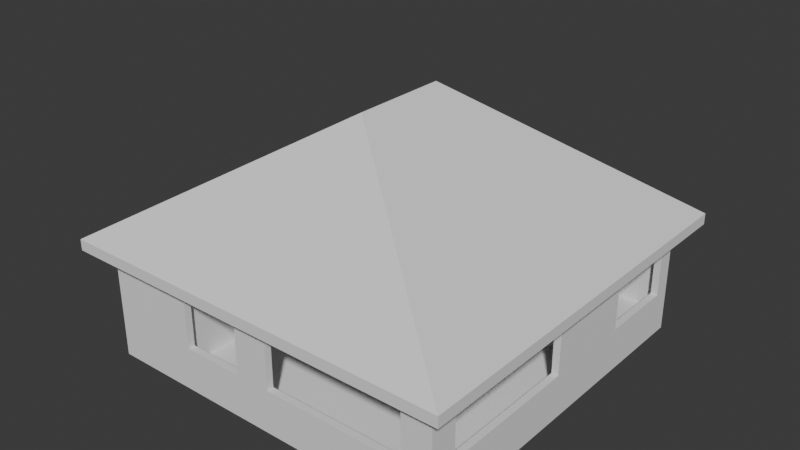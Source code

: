 # Source: untitled.blend  (saved by Blender 4.0.36; exported with 4.5.12 LTS)
import bpy
from mathutils import Matrix  # noqa: F401  (used for matrix-valued properties, if any)

bpy.ops.wm.read_factory_settings(use_empty=True)
scene = bpy.context.scene
scene.name = 'Scene'

# ---- collections
col_collection = bpy.data.collections.new('Collection'); scene.collection.children.link(col_collection)

# ---- world
world_world = bpy.data.worlds.new('World'); scene.world = world_world
world_world.use_nodes = True; world_world.node_tree.nodes.clear()
_N = world_world.node_tree.nodes; _L = world_world.node_tree.links
n0 = _N.new('ShaderNodeOutputWorld'); n0.name = 'World Output'; n0.location = (300, 300)
n1 = _N.new('ShaderNodeBackground'); n1.name = 'Background'; n1.location = (10, 300)
n1.inputs[0].default_value = (0.05088, 0.05088, 0.05088, 1.0)
_L.new(n1.outputs[0], n0.inputs[0])
n0.is_active_output = True
world_world.color = (0.05088, 0.05088, 0.05088)
world_world.use_sun_shadow = False
world_world.sun_shadow_jitter_overblur = 0.0

# ---- meshes
me_plane = bpy.data.meshes.new('Plane')
me_plane.from_pydata([(0.0, 0.0, 0.0), (0.23, 0.0, 0.0), (0.0, 0.23, 0.0), (0.23, 0.23, 0.0), (2.699, 0.0, 0.0), (2.699, 0.23, 0.0), (2.819, 0.23, 0.0), (2.819, 0.0, 0.0), (3.01, 0.23, 0.0), (3.01, 0.0, 0.0), (5.086, 0.23, 0.0), (5.086, 0.0, 0.0), (6.27, 0.23, 0.0), (6.27, 0.0, 0.0), (11.01, 0.23, 0.0), (11.01, 0.0, 0.0), (11.77, 0.23, 0.0), (11.77, 0.0, 0.0), (12.0, 0.23, 0.0), (12.0, 0.0, 0.0), (11.77, 0.9297, 0.0), (12.0, 0.9297, 0.0), (11.77, 5.701, 0.0), (12.0, 5.701, 0.0), (12.0, 7.783, 0.0), (11.77, 7.903, 0.0), (12.0, 7.903, 0.0), (11.77, 8.82, 0.0), (12.0, 8.82, 0.0), (11.77, 11.43, 0.0), (12.0, 11.43, 0.0), (11.77, 11.74, 0.0), (12.0, 11.74, 0.0), (11.77, 11.99, 0.0), (12.0, 11.99, 0.0), (7.653, 11.99, 0.0), (7.533, 11.99, 0.0), (7.024, 11.99, 0.0), (7.023, 11.74, 0.0), (5.002, 11.74, 0.0), (5.002, 11.99, 0.0), (4.447, 11.99, 0.0), (4.446, 11.74, 0.0), (4.327, 11.99, 0.0), (4.326, 11.74, 0.0), (3.318, 11.74, 0.0), (3.318, 11.99, 0.0), (1.301, 11.99, 0.0), (1.301, 11.74, 0.0), (0.2303, 11.74, 0.0), (0.2303, 11.99, 0.0), (0.0003276, 11.74, 0.0), (0.0003276, 11.99, 0.0), (0.23, 7.903, 0.0), (0.0003276, 7.903, 0.0), (0.2303, 7.783, 0.0), (0.0003276, 7.783, 0.0), (0.23, 6.746, 0.0), (0.0003276, 6.746, 0.0), (0.23, 6.346, 0.0), (0.0003276, 6.346, 0.0), (11.77, 7.783, 0.0), (0.0, 4.275, 0.0), (8.762, 7.783, 0.0), (0.23, 4.155, 0.0), (0.0003276, 4.155, 0.0), (8.762, 7.903, 0.0), (0.2303, 2.945, 0.0), (0.0, 2.945, 0.0), (7.653, 7.783, 0.0), (0.23, 0.8739, 0.0), (0.0003276, 0.8739, 0.0), (0.0, 2.945, 2.15), (4.446, 7.903, 0.0), (4.326, 7.903, 0.0), (7.533, 7.783, 0.0), (4.446, 7.783, 0.0), (7.533, 7.903, 0.0), (4.326, 7.783, 0.0), (5.778, 7.903, 0.0), (4.186, 7.903, 0.0), (5.778, 7.783, 0.0), (4.186, 7.783, 0.0), (5.658, 7.783, 0.0), (3.19, 7.903, 0.0), (5.658, 7.903, 0.0), (3.19, 7.783, 0.0), (5.503, 7.903, 0.0), (5.503, 7.783, 0.0), (2.819, 4.155, 0.0), (2.699, 4.155, 0.0), (7.653, 10.68, 0.0), (7.533, 10.68, 0.0), (7.653, 11.62, 0.0), (7.533, 11.62, 0.0), (7.653, 11.74, 0.0), (7.533, 11.74, 0.0), (2.819, 4.275, 0.0), (2.699, 4.275, 0.0), (2.819, 5.309, 0.0), (2.699, 5.309, 0.0), (2.819, 5.429, 0.0), (2.699, 5.429, 0.0), (5.658, 5.309, 0.0), (5.658, 5.429, 0.0), (5.778, 5.309, 0.0), (5.778, 5.429, 0.0), (5.658, 6.746, 0.0), (5.778, 6.746, 0.0), (5.658, 7.637, 0.0), (5.778, 7.637, 0.0), (1.67, 4.275, 0.0), (1.67, 4.155, 0.0), (0.23, 4.275, 0.0), (0.0, 0.23, 0.7), (0.0, 0.0, 0.7), (0.23, 0.0, 0.7), (0.23, 0.23, 0.7), (2.699, 0.0, 0.7), (2.699, 0.23, 0.7), (2.819, 0.23, 0.7), (2.819, 0.0, 0.7), (3.01, 0.0, 0.7), (3.01, 0.23, 0.7), (5.086, 0.0, 0.7), (5.086, 0.23, 0.7), (6.27, 0.0, 0.7), (6.27, 0.23, 0.7), (11.01, 0.0, 0.7), (11.01, 0.23, 0.7), (11.77, 0.0, 0.7), (11.77, 0.23, 0.7), (12.0, 0.0, 0.7), (12.0, 0.23, 0.7), (12.0, 0.9297, 0.7), (11.77, 0.9297, 0.7), (12.0, 5.701, 0.7), (11.77, 5.701, 0.7), (12.0, 7.783, 0.7), (12.0, 7.903, 0.7), (11.77, 7.903, 0.7), (12.0, 8.82, 0.7), (11.77, 8.82, 0.7), (12.0, 11.43, 0.7), (11.77, 11.43, 0.7), (12.0, 11.74, 0.7), (11.77, 11.74, 0.7), (12.0, 11.99, 0.7), (11.77, 11.99, 0.7), (7.653, 11.99, 0.7), (7.533, 11.99, 0.7), (7.024, 11.99, 0.7), (4.446, 11.74, 0.7), (4.326, 11.74, 0.7), (4.447, 11.99, 0.7), (4.327, 11.99, 0.7), (3.318, 11.99, 0.7), (3.318, 11.74, 0.7), (1.301, 11.74, 0.7), (0.2303, 11.99, 0.7), (0.2303, 11.74, 0.7), (1.301, 11.99, 0.7), (0.0003276, 11.99, 0.7), (0.0003276, 11.74, 0.7), (0.0003276, 7.903, 0.7), (0.2303, 7.783, 0.7), (0.0003276, 7.783, 0.7), (0.0003276, 6.746, 0.7), (0.0003276, 6.346, 0.7), (0.23, 6.746, 0.7), (0.23, 6.346, 0.7), (0.0003276, 0.8739, 0.7), (4.446, 7.903, 0.7), (4.326, 7.903, 0.7), (4.446, 7.783, 0.7), (4.326, 7.783, 0.7), (8.762, 7.783, 0.7), (8.762, 7.903, 0.7), (4.186, 7.903, 0.7), (4.186, 7.783, 0.7), (7.533, 7.903, 0.7), (3.19, 7.903, 0.7), (3.19, 7.783, 0.7), (5.778, 7.903, 0.7), (5.778, 7.783, 0.7), (7.533, 7.783, 0.7), (5.658, 7.903, 0.7), (5.658, 7.783, 0.7), (5.503, 7.903, 0.7), (5.503, 7.783, 0.7), (2.819, 4.155, 0.7), (2.699, 4.155, 0.7), (7.023, 11.74, 0.7), (5.002, 11.99, 0.7), (5.002, 11.74, 0.7), (0.23, 7.903, 0.7), (0.0, 4.275, 0.7), (0.23, 4.155, 0.7), (0.0003276, 4.155, 0.7), (0.2303, 2.945, 0.7), (0.0, 2.945, 0.7), (0.23, 0.8739, 0.7), (7.653, 10.68, 0.7), (7.533, 10.68, 0.7), (7.653, 11.62, 0.7), (7.533, 11.62, 0.7), (7.653, 11.74, 0.7), (7.533, 11.74, 0.7), (11.77, 7.783, 0.7), (2.819, 4.275, 0.7), (2.699, 4.275, 0.7), (2.819, 5.309, 0.7), (2.699, 5.309, 0.7), (2.819, 5.429, 0.7), (2.699, 5.429, 0.7), (5.658, 5.309, 0.7), (5.658, 5.429, 0.7), (5.778, 5.309, 0.7), (5.778, 5.429, 0.7), (5.778, 6.746, 0.7), (5.658, 6.746, 0.7), (5.778, 7.637, 0.7), (5.658, 7.637, 0.7), (1.67, 4.275, 0.7), (1.67, 4.155, 0.7), (0.23, 4.275, 0.7), (0.0, 0.23, 2.15), (0.0, 0.0, 2.15), (0.23, 0.0, 2.15), (0.23, 0.23, 2.15), (2.699, 0.0, 2.15), (2.699, 0.23, 2.15), (2.819, 0.23, 2.15), (2.819, 0.0, 2.15), (3.01, 0.0, 2.15), (3.01, 0.23, 2.15), (5.086, 0.0, 2.15), (5.086, 0.23, 2.15), (6.27, 0.0, 2.15), (6.27, 0.23, 2.15), (11.01, 0.0, 2.15), (11.01, 0.23, 2.15), (11.77, 0.0, 2.15), (11.77, 0.23, 2.15), (12.0, 0.0, 2.15), (12.0, 0.23, 2.15), (12.0, 0.9297, 2.15), (11.77, 0.9297, 2.15), (12.0, 5.701, 2.15), (11.77, 5.701, 2.15), (12.0, 7.783, 2.15), (12.0, 7.903, 2.15), (11.77, 7.903, 2.15), (12.0, 8.82, 2.15), (11.77, 8.82, 2.15), (12.0, 11.43, 2.15), (11.77, 11.43, 2.15), (12.0, 11.74, 2.15), (11.77, 11.74, 2.15), (12.0, 11.99, 2.15), (11.77, 11.99, 2.15), (7.653, 11.99, 2.15), (7.533, 11.99, 2.15), (7.024, 11.99, 2.15), (4.446, 11.74, 2.15), (4.326, 11.74, 2.15), (4.447, 11.99, 2.15), (4.327, 11.99, 2.15), (3.318, 11.99, 2.15), (3.318, 11.74, 2.15), (1.301, 11.74, 2.15), (0.2303, 11.99, 2.15), (0.2303, 11.74, 2.15), (1.301, 11.99, 2.15), (0.0003276, 11.99, 2.15), (0.0003276, 11.74, 2.15), (0.0003276, 7.903, 2.15), (0.2303, 7.783, 2.15), (0.0003276, 7.783, 2.15), (0.0003276, 6.746, 2.15), (0.0003276, 6.346, 2.15), (0.23, 6.746, 2.15), (0.23, 6.346, 2.15), (0.0003276, 0.8739, 2.15), (4.446, 7.903, 2.15), (4.326, 7.903, 2.15), (4.446, 7.783, 2.15), (4.326, 7.783, 2.15), (8.762, 7.783, 2.15), (8.762, 7.903, 2.15), (7.533, 7.903, 2.15), (3.19, 7.783, 2.15), (5.778, 7.903, 2.15), (5.778, 7.783, 2.15), (7.533, 7.783, 2.15), (5.658, 7.903, 2.15), (5.658, 7.783, 2.15), (5.503, 7.903, 2.15), (5.503, 7.783, 2.15), (2.819, 4.155, 2.15), (2.699, 4.155, 2.15), (7.023, 11.74, 2.15), (5.002, 11.99, 2.15), (5.002, 11.74, 2.15), (0.23, 7.903, 2.15), (0.0, 4.275, 2.15), (0.23, 4.155, 2.15), (0.0003276, 4.155, 2.15), (0.2303, 2.945, 2.15), (0.23, 0.8739, 2.15), (7.653, 10.68, 2.15), (7.533, 10.68, 2.15), (7.653, 11.62, 2.15), (7.533, 11.62, 2.15), (7.653, 11.74, 2.15), (7.533, 11.74, 2.15), (11.77, 7.783, 2.15), (2.819, 4.275, 2.15), (2.699, 4.275, 2.15), (2.819, 5.309, 2.15), (2.699, 5.309, 2.15), (2.819, 5.429, 2.15), (2.699, 5.429, 2.15), (5.658, 5.309, 2.15), (5.658, 5.429, 2.15), (5.778, 5.309, 2.15), (5.778, 5.429, 2.15), (5.778, 6.746, 2.15), (5.658, 6.746, 2.15), (5.778, 7.637, 2.15), (5.658, 7.637, 2.15), (1.67, 4.275, 2.15), (1.67, 4.155, 2.15), (0.23, 4.275, 2.15), (0.0, 0.23, 2.45), (0.0, 0.0, 2.45), (0.23, 0.0, 2.45), (0.23, 0.23, 2.45), (2.699, 0.0, 2.45), (2.699, 0.23, 2.45), (2.819, 0.23, 2.45), (2.819, 0.0, 2.45), (3.01, 0.0, 2.45), (3.01, 0.23, 2.45), (5.086, 0.0, 2.45), (5.086, 0.23, 2.45), (6.27, 0.0, 2.45), (6.27, 0.23, 2.45), (11.01, 0.0, 2.45), (11.01, 0.23, 2.45), (11.77, 0.0, 2.45), (11.77, 0.23, 2.45), (12.0, 0.0, 2.45), (12.0, 0.23, 2.45), (12.0, 0.9297, 2.45), (11.77, 0.9297, 2.45), (12.0, 5.701, 2.45), (11.77, 5.701, 2.45), (12.0, 7.783, 2.45), (12.0, 7.903, 2.45), (11.77, 7.903, 2.45), (12.0, 8.82, 2.45), (11.77, 8.82, 2.45), (12.0, 11.43, 2.45), (11.77, 11.43, 2.45), (12.0, 11.74, 2.45), (11.77, 11.74, 2.45), (12.0, 11.99, 2.45), (11.77, 11.99, 2.45), (7.653, 11.99, 2.45), (7.533, 11.99, 2.45), (7.024, 11.99, 2.45), (4.446, 11.74, 2.45), (4.326, 11.74, 2.45), (4.447, 11.99, 2.45), (4.327, 11.99, 2.45), (3.318, 11.99, 2.45), (3.318, 11.74, 2.45), (1.301, 11.74, 2.45), (0.2303, 11.99, 2.45), (0.2303, 11.74, 2.45), (1.301, 11.99, 2.45), (0.0003276, 11.99, 2.45), (0.0003276, 11.74, 2.45), (0.0003276, 7.903, 2.45), (0.2303, 7.783, 2.45), (0.0003276, 7.783, 2.45), (0.0003276, 6.746, 2.45), (0.0003276, 6.346, 2.45), (0.23, 6.746, 2.45), (0.23, 6.346, 2.45), (0.0003276, 0.8739, 2.45), (4.446, 7.903, 2.45), (4.326, 7.903, 2.45), (4.446, 7.783, 2.45), (4.326, 7.783, 2.45), (8.762, 7.783, 2.45), (8.762, 7.903, 2.45), (4.186, 7.903, 2.45), (4.186, 7.783, 2.45), (7.533, 7.903, 2.45), (3.19, 7.903, 2.45), (3.19, 7.783, 2.45), (5.778, 7.903, 2.45), (5.778, 7.783, 2.45), (7.533, 7.783, 2.45), (5.658, 7.903, 2.45), (5.658, 7.783, 2.45), (5.503, 7.903, 2.45), (5.503, 7.783, 2.45), (2.819, 4.155, 2.45), (2.699, 4.155, 2.45), (7.023, 11.74, 2.45), (5.002, 11.99, 2.45), (5.002, 11.74, 2.45), (0.23, 7.903, 2.45), (0.0, 4.275, 2.45), (0.23, 4.155, 2.45), (0.0003276, 4.155, 2.45), (0.2303, 2.945, 2.45), (0.23, 0.8739, 2.45), (7.653, 10.68, 2.45), (7.533, 10.68, 2.45), (7.653, 11.62, 2.45), (7.533, 11.62, 2.45), (7.653, 11.74, 2.45), (7.533, 11.74, 2.45), (11.77, 7.783, 2.45), (7.653, 7.903, 0.7), (2.819, 4.275, 2.45), (2.699, 4.275, 2.45), (2.819, 5.309, 2.45), (2.699, 5.309, 2.45), (2.819, 5.429, 2.45), (2.699, 5.429, 2.45), (5.658, 5.309, 2.45), (5.658, 5.429, 2.45), (5.778, 5.309, 2.45), (5.778, 5.429, 2.45), (5.778, 6.746, 2.45), (5.658, 6.746, 2.45), (5.778, 7.637, 2.45), (5.658, 7.637, 2.45), (1.67, 4.275, 2.45), (1.67, 4.155, 2.45), (0.23, 4.275, 2.45), (0.0, 0.23, 2.95), (0.0, 0.0, 2.95), (0.23, 0.0, 2.95), (0.23, 0.23, 2.95), (2.699, 0.0, 2.95), (2.699, 0.23, 2.95), (2.819, 0.23, 2.95), (2.819, 0.0, 2.95), (3.01, 0.0, 2.95), (3.01, 0.23, 2.95), (5.086, 0.0, 2.95), (5.086, 0.23, 2.95), (6.27, 0.0, 2.95), (6.27, 0.23, 2.95), (11.01, 0.0, 2.95), (11.01, 0.23, 2.95), (11.77, 0.0, 2.95), (11.77, 0.23, 2.95), (12.0, 0.0, 2.95), (12.0, 0.23, 2.95), (12.0, 0.9297, 2.95), (11.77, 0.9297, 2.95), (12.0, 5.701, 2.95), (11.77, 5.701, 2.95), (12.0, 7.783, 2.95), (12.0, 7.903, 2.95), (11.77, 7.903, 2.95), (12.0, 8.82, 2.95), (11.77, 8.82, 2.95), (12.0, 11.43, 2.95), (11.77, 11.43, 2.95), (12.0, 11.74, 2.95), (11.77, 11.74, 2.95), (12.0, 11.99, 2.95), (11.77, 11.99, 2.95), (7.653, 11.99, 2.95), (7.533, 11.99, 2.95), (7.024, 11.99, 2.95), (4.446, 11.74, 2.95), (4.326, 11.74, 2.95), (4.447, 11.99, 2.95), (4.327, 11.99, 2.95), (3.318, 11.99, 2.95), (3.318, 11.74, 2.95), (1.301, 11.74, 2.95), (0.2303, 11.99, 2.95), (0.2303, 11.74, 2.95), (1.301, 11.99, 2.95), (0.0003276, 11.99, 2.95), (0.0003276, 11.74, 2.95), (0.0003276, 7.903, 2.95), (0.2303, 7.783, 2.95), (0.0003276, 7.783, 2.95), (0.0003276, 6.746, 2.95), (0.0003276, 6.346, 2.95), (0.23, 6.746, 2.95), (0.23, 6.346, 2.95), (0.0003276, 0.8739, 2.95), (4.446, 7.903, 2.95), (4.326, 7.903, 2.95), (4.446, 7.783, 2.95), (4.326, 7.783, 2.95), (8.762, 7.783, 2.95), (8.762, 7.903, 2.95), (4.186, 7.903, 2.95), (4.186, 7.783, 2.95), (7.653, 7.903, 2.95), (7.533, 7.903, 2.95), (3.19, 7.903, 2.95), (3.19, 7.783, 2.95), (5.778, 7.903, 2.95), (5.778, 7.783, 2.95), (7.533, 7.783, 2.95), (5.658, 7.903, 2.95), (5.658, 7.783, 2.95), (5.503, 7.903, 2.95), (5.503, 7.783, 2.95), (2.819, 4.155, 2.95), (2.699, 4.155, 2.95), (7.023, 11.74, 2.95), (5.002, 11.99, 2.95), (5.002, 11.74, 2.95), (0.23, 7.903, 2.95), (0.0, 4.275, 2.95), (0.23, 4.155, 2.95), (0.0003276, 4.155, 2.95), (0.2303, 2.945, 2.95), (0.0, 2.945, 2.95), (0.23, 0.8739, 2.95), (7.653, 10.68, 2.95), (7.533, 10.68, 2.95), (7.653, 11.62, 2.95), (7.533, 11.62, 2.95), (7.653, 11.74, 2.95), (7.533, 11.74, 2.95), (11.77, 7.783, 2.95), (7.653, 7.783, 2.95), (2.819, 4.275, 2.95), (2.699, 4.275, 2.95), (2.819, 5.309, 2.95), (2.699, 5.309, 2.95), (2.819, 5.429, 2.95), (2.699, 5.429, 2.95), (5.658, 5.309, 2.95), (5.658, 5.429, 2.95), (5.778, 5.309, 2.95), (5.778, 5.429, 2.95), (5.778, 6.746, 2.95), (5.658, 6.746, 2.95), (5.778, 7.637, 2.95), (5.658, 7.637, 2.95), (1.67, 4.275, 2.95), (1.67, 4.155, 2.95), (0.23, 4.275, 2.95), (7.653, 7.903, 2.15), (7.653, 7.903, 0.0), (7.653, 7.783, 0.7), (7.653, 7.783, 2.45), (7.653, 7.783, 2.15), (7.653, 7.903, 2.45), (0.0, 2.945, 2.45), (4.186, 7.903, 2.15), (4.186, 7.783, 2.15), (3.19, 7.903, 2.15), (0.0, 0.0, 0.0), (12.0, 0.0, 0.0), (12.0, 11.99, 0.0), (0.0003276, 11.99, 0.0), (0.0, 0.0, 2.95), (12.0, 0.0, 2.95), (12.0, 11.99, 2.95), (0.0003276, 11.99, 2.95)], [(52, 573), (34, 572), (19, 571), (0, 570), (447, 574), (464, 575), (479, 576), (494, 577)], [(0, 2, 3, 1), (3, 5, 4, 1), (5, 6, 7, 4), (6, 8, 9, 7), (8, 10, 11, 9), (10, 12, 13, 11), (12, 14, 15, 13), (14, 16, 17, 15), (16, 18, 19, 17), (16, 20, 21, 18), (20, 22, 23, 21), (22, 61, 24, 23), (61, 25, 26, 24), (25, 27, 28, 26), (27, 29, 30, 28), (29, 31, 32, 30), (31, 33, 34, 32), (31, 95, 35, 33), (95, 96, 36, 35), (38, 39, 40, 37), (96, 38, 37, 36), (40, 39, 42, 41), (42, 44, 43, 41), (43, 44, 45, 46), (46, 45, 48, 47), (48, 49, 50, 47), (50, 49, 51, 52), (49, 53, 54, 51), (53, 55, 56, 54), (60, 59, 113, 62), (58, 57, 59, 60), (62, 113, 64, 65), (65, 64, 67, 68), (68, 67, 70, 71), (3, 2, 71, 70), (73, 76, 78, 74), (42, 73, 74, 44), (66, 25, 61, 63), (78, 82, 80, 74), (86, 55, 53, 84), (77, 561, 69, 75), (79, 77, 75, 81), (85, 79, 81, 83), (87, 85, 83, 88), (5, 90, 89, 6), (77, 92, 91, 561), (92, 94, 93, 91), (94, 96, 95, 93), (90, 98, 97, 89), (98, 100, 99, 97), (100, 102, 101, 99), (101, 104, 103, 99), (104, 106, 105, 103), (104, 107, 108, 106), (109, 83, 81, 110), (112, 64, 113, 111), (333, 305, 416, 445), (143, 145, 257, 255), (185, 562, 564, 294), (361, 362, 364, 363), (191, 119, 231, 300), (309, 201, 171, 283), (364, 256, 255, 363), (120, 190, 299, 232), (122, 124, 125, 123), (140, 177, 289, 252), (142, 140, 252, 254), (176, 208, 316, 288), (139, 141, 253, 251), (189, 187, 296, 298), (186, 188, 297, 295), (206, 146, 258, 314), (138, 139, 251, 250), (136, 138, 250, 248), (183, 186, 295, 292), (208, 137, 249, 316), (143, 255, 256, 144), (66, 63, 176, 177), (178, 179, 568, 567), (204, 206, 314, 312), (184, 185, 294, 293), (207, 205, 313, 315), (135, 131, 243, 247), (297, 298, 286, 284), (133, 134, 246, 245), (180, 183, 292, 290), (72, 308, 419, 566), (173, 178, 567, 285), (130, 132, 244, 242), (197, 224, 332, 306), (179, 175, 287, 568), (428, 202, 310, 560), (132, 133, 245, 244), (414, 303, 302, 413), (203, 180, 290, 311), (131, 129, 241, 243), (301, 263, 151, 192), (128, 130, 242, 240), (240, 348, 349, 241), (165, 182, 291, 277), (181, 195, 304, 569), (177, 176, 288, 289), (201, 309, 229, 117), (288, 396, 563, 564), (223, 225, 333, 331), (175, 174, 286, 287), (428, 560, 564, 562), (172, 152, 264, 284), (428, 562, 69, 561), (127, 125, 237, 239), (221, 184, 293, 329), (153, 173, 285, 265), (124, 126, 238, 236), (187, 222, 330, 296), (200, 72, 307, 198), (268, 156, 157, 269), (114, 226, 283, 171), (111, 113, 225, 223), (13, 15, 128, 126), (70, 201, 117, 3), (14, 12, 127, 129), (84, 53, 195, 181), (55, 86, 182, 165), (59, 170, 225, 113), (15, 17, 130, 128), (301, 412, 371, 263), (16, 14, 129, 131), (92, 77, 180, 203), (194, 193, 302, 303), (19, 18, 133, 132), (561, 91, 202, 428), (82, 78, 175, 179), (64, 112, 224, 197), (17, 19, 132, 130), (74, 80, 178, 173), (94, 92, 203, 205), (91, 93, 204, 202), (77, 79, 183, 180), (18, 21, 134, 133), (182, 181, 569, 291), (20, 16, 131, 135), (96, 94, 205, 207), (81, 75, 185, 184), (93, 95, 206, 204), (398, 567, 569, 401), (21, 23, 136, 134), (22, 20, 135, 137), (61, 22, 137, 208), (79, 85, 186, 183), (23, 24, 138, 136), (24, 26, 139, 138), (95, 31, 146, 206), (85, 87, 188, 186), (88, 83, 187, 189), (26, 28, 141, 139), (63, 61, 208, 176), (27, 25, 140, 142), (25, 66, 177, 140), (199, 308, 72, 200), (6, 89, 190, 120), (28, 30, 143, 141), (199, 200, 171, 201), (90, 5, 119, 191), (29, 27, 142, 144), (75, 69, 562, 185), (30, 32, 145, 143), (390, 445, 416, 388), (31, 29, 144, 146), (282, 280, 168, 170), (37, 40, 193, 151), (34, 33, 148, 147), (38, 96, 207, 192), (39, 38, 192, 194), (32, 34, 147, 145), (41, 154, 193, 40), (33, 35, 149, 148), (89, 97, 209, 190), (39, 194, 152, 42), (35, 36, 150, 149), (36, 37, 151, 150), (100, 98, 210, 212), (2, 0, 115, 114), (46, 156, 155, 43), (97, 99, 211, 209), (0, 1, 116, 115), (41, 43, 155, 154), (101, 102, 214, 213), (47, 161, 156, 46), (102, 100, 212, 214), (49, 48, 158, 160), (44, 153, 157, 45), (45, 157, 158, 48), (1, 4, 118, 116), (53, 49, 160, 195), (104, 101, 213, 216), (5, 3, 117, 119), (47, 50, 159, 161), (99, 103, 215, 211), (51, 163, 162, 52), (105, 106, 218, 217), (4, 7, 121, 118), (52, 162, 159, 50), (103, 105, 217, 215), (51, 54, 164, 163), (7, 9, 122, 121), (62, 196, 168, 60), (107, 104, 216, 220), (8, 6, 120, 123), (54, 56, 166, 164), (106, 108, 219, 218), (65, 198, 196, 62), (60, 168, 167, 58), (9, 11, 124, 122), (57, 169, 170, 59), (378, 270, 273, 381), (10, 8, 123, 125), (64, 197, 199, 67), (2, 114, 171, 71), (268, 269, 377, 376), (68, 200, 198, 65), (83, 109, 222, 187), (11, 13, 126, 124), (44, 74, 173, 153), (110, 81, 184, 221), (12, 10, 125, 127), (67, 199, 201, 70), (73, 42, 152, 172), (71, 171, 200, 68), (78, 76, 174, 175), (325, 326, 438, 437), (275, 383, 382, 274), (319, 323, 435, 431), (273, 271, 379, 381), (231, 229, 337, 339), (324, 321, 433, 436), (304, 272, 380, 415), (228, 230, 338, 336), (238, 239, 347, 346), (265, 373, 377, 269), (272, 270, 378, 380), (322, 320, 432, 434), (239, 238, 126, 127), (321, 322, 434, 433), (266, 267, 375, 374), (227, 228, 336, 335), (317, 319, 431, 429), (268, 376, 375, 267), (226, 227, 335, 334), (320, 318, 430, 432), (262, 263, 371, 370), (261, 262, 370, 369), (303, 414, 372, 264), (299, 317, 429, 410), (260, 261, 369, 368), (266, 374, 413, 302), (257, 259, 367, 365), (237, 236, 344, 345), (301, 315, 426, 412), (259, 260, 368, 367), (343, 345, 344, 342), (196, 225, 170, 168), (258, 256, 364, 366), (388, 280, 282, 390), (255, 257, 365, 363), (294, 564, 563, 405), (254, 253, 141, 142), (300, 231, 339, 411), (225, 196, 305, 333), (362, 361, 253, 254), (232, 299, 410, 340), (283, 391, 420, 309), (252, 289, 397, 360), (254, 252, 360, 362), (288, 316, 427, 396), (251, 253, 361, 359), (298, 296, 407, 409), (295, 297, 408, 406), (314, 258, 366, 425), (250, 251, 359, 358), (248, 250, 358, 356), (292, 295, 406, 403), (316, 249, 357, 427), (247, 246, 134, 135), (141, 143, 144, 142), (402, 291, 568, 399), (312, 314, 425, 423), (293, 294, 405, 404), (315, 313, 424, 426), (247, 243, 351, 355), (86, 84, 181, 182), (245, 246, 354, 353), (146, 144, 256, 258), (178, 80, 82, 179), (343, 342, 234, 235), (147, 148, 260, 259), (192, 207, 315, 301), (123, 235, 234, 122), (145, 147, 259, 257), (154, 266, 302, 193), (148, 149, 261, 260), (190, 209, 317, 299), (194, 303, 264, 152), (149, 150, 262, 261), (150, 151, 263, 262), (212, 210, 318, 320), (114, 115, 227, 226), (156, 268, 267, 155), (209, 211, 319, 317), (115, 116, 228, 227), (154, 155, 267, 266), (213, 214, 322, 321), (126, 128, 129, 127), (214, 212, 320, 322), (160, 158, 270, 272), (153, 265, 269, 157), (125, 124, 236, 237), (116, 118, 230, 228), (195, 160, 272, 304), (216, 213, 321, 324), (119, 117, 229, 231), (161, 159, 271, 273), (211, 215, 323, 319), (163, 275, 274, 162), (217, 218, 326, 325), (118, 121, 233, 230), (162, 274, 271, 159), (215, 217, 325, 323), (163, 164, 276, 275), (121, 122, 234, 233), (134, 136, 137, 135), (220, 216, 324, 328), (123, 120, 232, 235), (164, 166, 278, 276), (218, 219, 327, 326), (198, 307, 305, 196), (168, 280, 279, 167), (169, 281, 282, 170), (158, 161, 273, 270), (197, 306, 308, 199), (423, 425, 539, 537), (404, 405, 518, 517), (426, 424, 538, 540), (355, 351, 463, 467), (402, 399, 511, 515), (353, 354, 466, 465), (400, 403, 516, 513), (421, 423, 537, 535), (424, 422, 536, 538), (393, 398, 510, 505), (350, 352, 464, 462), (417, 444, 558, 530), (399, 395, 507, 511), (565, 421, 535, 512), (352, 353, 465, 464), (430, 443, 557, 544), (422, 400, 513, 536), (351, 349, 461, 463), (444, 411, 524, 558), (348, 350, 462, 460), (390, 502, 559, 445), (385, 402, 515, 497), (401, 415, 528, 514), (349, 347, 459, 461), (420, 534, 449, 337), (346, 348, 460, 458), (443, 445, 559, 557), (395, 394, 506, 507), (391, 503, 533, 566), (392, 372, 484, 504), (419, 532, 534, 420), (347, 345, 457, 459), (441, 404, 517, 555), (373, 393, 505, 485), (344, 346, 458, 456), (407, 442, 556, 520), (566, 533, 531, 418), (439, 441, 555, 553), (334, 446, 503, 391), (417, 530, 532, 419), (345, 343, 455, 457), (442, 440, 554, 556), (389, 501, 502, 390), (342, 344, 456, 454), (388, 500, 499, 387), (418, 531, 529, 416), (438, 439, 553, 552), (384, 386, 498, 496), (343, 340, 452, 455), (440, 436, 550, 554), (416, 529, 500, 388), (341, 342, 454, 453), (383, 384, 496, 495), (435, 437, 551, 549), (389, 385, 497, 501), (382, 494, 491, 379), (386, 387, 499, 498), (338, 341, 453, 450), (437, 438, 552, 551), (383, 495, 494, 382), (431, 435, 549, 545), (381, 379, 491, 493), (230, 233, 341, 338), (278, 279, 387, 386), (274, 382, 379, 271), (281, 277, 385, 389), (323, 325, 437, 435), (275, 276, 384, 383), (233, 234, 342, 341), (241, 129, 128, 240), (328, 324, 436, 440), (235, 232, 340, 343), (276, 278, 386, 384), (326, 327, 439, 438), (307, 418, 416, 305), (280, 388, 387, 279), (357, 249, 248, 356), (281, 389, 390, 282), (158, 157, 156, 161), (355, 354, 246, 247), (306, 417, 419, 308), (226, 334, 391, 283), (381, 376, 377, 378), (72, 566, 418, 307), (296, 330, 442, 407), (236, 238, 346, 344), (265, 285, 393, 373), (329, 293, 404, 441), (239, 237, 345, 347), (566, 419, 420, 391), (284, 264, 372, 392), (287, 286, 394, 395), (331, 333, 445, 443), (249, 137, 136, 248), (309, 420, 337, 229), (354, 355, 357, 356), (569, 304, 415, 401), (277, 291, 402, 385), (346, 347, 349, 348), (240, 242, 350, 348), (414, 413, 371, 412), (243, 241, 349, 351), (311, 290, 400, 422), (151, 193, 194, 192), (244, 245, 353, 352), (560, 310, 421, 565), (568, 287, 395, 399), (306, 332, 444, 417), (242, 244, 352, 350), (285, 567, 398, 393), (313, 311, 422, 424), (310, 312, 423, 421), (290, 292, 403, 400), (447, 448, 449, 446), (449, 448, 450, 451), (451, 450, 453, 452), (452, 453, 454, 455), (455, 454, 456, 457), (457, 456, 458, 459), (459, 458, 460, 461), (461, 460, 462, 463), (463, 462, 464, 465), (463, 465, 466, 467), (467, 466, 468, 469), (469, 468, 470, 541), (541, 470, 471, 472), (472, 471, 473, 474), (474, 473, 475, 476), (476, 475, 477, 478), (478, 477, 479, 480), (478, 480, 481, 539), (539, 481, 482, 540), (525, 483, 526, 527), (540, 482, 483, 525), (526, 486, 484, 527), (484, 486, 487, 485), (487, 488, 489, 485), (488, 493, 490, 489), (490, 493, 491, 492), (491, 494, 495, 492), (492, 495, 496, 528), (528, 496, 498, 497), (497, 498, 499, 501), (500, 529, 559, 502), (499, 500, 502, 501), (529, 531, 530, 559), (531, 533, 532, 530), (533, 503, 534, 532), (449, 534, 503, 446), (504, 505, 507, 506), (484, 485, 505, 504), (509, 508, 541, 472), (507, 505, 510, 511), (515, 514, 528, 497), (511, 510, 514, 515), (513, 518, 542, 512), (516, 517, 518, 513), (519, 520, 517, 516), (521, 522, 520, 519), (504, 506, 522, 521), (451, 452, 523, 524), (513, 512, 535, 536), (536, 535, 537, 538), (538, 537, 539, 540), (524, 523, 543, 544), (544, 543, 545, 546), (546, 545, 547, 548), (547, 545, 549, 550), (550, 549, 551, 552), (550, 552, 553, 554), (554, 553, 555, 556), (556, 555, 517, 520), (524, 544, 557, 558), (558, 557, 559, 530), (398, 401, 514, 510), (354, 356, 468, 466), (357, 355, 467, 469), (427, 357, 469, 541), (403, 406, 519, 516), (356, 358, 470, 468), (358, 359, 471, 470), (425, 366, 478, 539), (406, 408, 521, 519), (409, 407, 520, 522), (359, 361, 473, 471), (396, 427, 541, 508), (362, 360, 472, 474), (360, 397, 509, 472), (340, 410, 523, 452), (361, 363, 475, 473), (411, 339, 451, 524), (364, 362, 474, 476), (405, 563, 542, 518), (363, 365, 477, 475), (408, 392, 504, 521), (366, 364, 476, 478), (394, 409, 522, 506), (371, 413, 526, 483), (367, 368, 480, 479), (412, 426, 540, 525), (414, 412, 525, 527), (365, 367, 479, 477), (374, 486, 526, 413), (368, 369, 481, 480), (410, 429, 543, 523), (414, 527, 484, 372), (369, 370, 482, 481), (370, 371, 483, 482), (432, 430, 544, 546), (334, 335, 447, 446), (376, 488, 487, 375), (429, 431, 545, 543), (335, 336, 448, 447), (374, 375, 487, 486), (433, 434, 548, 547), (381, 493, 488, 376), (434, 432, 546, 548), (380, 378, 490, 492), (373, 485, 489, 377), (377, 489, 490, 378), (336, 338, 450, 448), (415, 380, 492, 528), (436, 433, 547, 550), (339, 337, 449, 451), (87, 88, 189, 188), (298, 297, 188, 189), (567, 568, 291, 569), (174, 172, 284, 286), (174, 76, 73, 172), (205, 203, 202, 204), (313, 205, 204, 312), (313, 312, 310, 311), (311, 310, 202, 203), (560, 289, 288, 564), (396, 508, 542, 563), (509, 512, 542, 508), (397, 565, 512, 509), (397, 289, 560, 565), (222, 109, 110, 221), (330, 222, 221, 329), (328, 330, 329, 327), (440, 442, 330, 328), (441, 439, 327, 329), (210, 98, 90, 191), (318, 210, 191, 300), (332, 331, 318, 300), (224, 223, 331, 332), (111, 223, 224, 112), (300, 411, 444, 332), (318, 331, 443, 430), (392, 408, 297, 284), (286, 298, 409, 394), (56, 55, 165, 166), (165, 277, 278, 166), (278, 277, 281, 279), (167, 279, 281, 169), (57, 58, 167, 169), (220, 219, 108, 107), (219, 220, 328, 327)])
_uv = me_plane.uv_layers.new(name='UVMap')
_uv.uv.foreach_set('vector', [0.0, 0.0, 0.0, 1.0, 1.0, 1.0, 1.0, 0.0, 1.0, 1.0, 1.0, 1.0, 1.0, 0.0, 1.0, 0.0, 1.0, 1.0, 1.0, 1.0, 1.0, 0.0, 1.0, 0.0, 1.0, 1.0, 1.0, 1.0, 1.0, 0.0, 1.0, 0.0, 1.0, 1.0, 1.0, 1.0, 1.0, 0.0, 1.0, 0.0, 1.0, 1.0, 1.0, 1.0, 1.0, 0.0, 1.0, 0.0, 1.0, 1.0, 1.0, 1.0, 1.0, 0.0, 1.0, 0.0, 1.0, 1.0, 1.0, 1.0, 1.0, 0.0, 1.0, 0.0, 1.0, 1.0, 1.0, 1.0, 1.0, 0.0, 1.0, 0.0, 1.0, 1.0, 1.0, 1.0, 1.0, 1.0, 1.0, 1.0, 1.0, 1.0, 1.0, 1.0, 1.0, 1.0, 1.0, 1.0, 1.0, 1.0, 1.0, 1.0, 1.0, 1.0, 1.0, 1.0, 1.0, 1.0, 1.0, 1.0, 1.0, 1.0, 1.0, 1.0, 1.0, 1.0, 1.0, 1.0, 1.0, 1.0, 1.0, 1.0, 1.0, 1.0, 1.0, 1.0, 1.0, 1.0, 1.0, 1.0, 1.0, 1.0, 1.0, 1.0, 1.0, 1.0, 1.0, 1.0, 1.0, 1.0, 1.0, 1.0, 1.0, 1.0, 1.0, 1.0, 1.0, 1.0, 1.0, 1.0, 1.0, 1.0, 1.0, 1.0, 1.0, 1.0, 1.0, 1.0, 1.0, 1.0, 1.0, 1.0, 1.0, 1.0, 1.0, 1.0, 1.0, 1.0, 1.0, 1.0, 1.0, 1.0, 1.0, 1.0, 1.0, 1.0, 1.0, 1.0, 0.0, 0.0, 0.0, 0.0, 0.0, 0.0, 0.0, 0.0, 1.0, 1.0, 1.0, 1.0, 1.0, 1.0, 1.0, 1.0, 0.0, 0.0, 0.0, 0.0, 0.0, 0.0, 0.0, 0.0, 0.0, 0.0, 0.0, 0.0, 0.0, 0.0, 0.0, 0.0, 1.0, 1.0, 1.0, 1.0, 1.0, 1.0, 1.0, 1.0, 0.0, 0.0, 0.0, 0.0, 0.0, 0.0, 0.0, 0.0, 1.0, 1.0, 1.0, 1.0, 1.0, 1.0, 1.0, 1.0, 1.0, 1.0, 1.0, 1.0, 1.0, 1.0, 1.0, 1.0, 0.0, 0.0, 0.0, 0.0, 0.0, 0.0, 0.0, 0.0, 0.0, 0.0, 0.0, 0.0, 0.0, 0.0, 0.0, 0.0, 0.0, 0.0, 0.0, 0.0, 0.0, 0.0, 0.0, 0.0, 0.0, 0.0, 0.0, 0.0, 0.0, 0.0, 0.0, 0.0, 0.0, 0.0, 0.0, 0.0, 0.0, 0.0, 0.0, 0.0, 1.0, 1.0, 0.0, 1.0, 0.0, 0.0, 0.0, 0.0, 1.0, 1.0, 1.0, 1.0, 1.0, 1.0, 1.0, 1.0, 1.0, 1.0, 1.0, 1.0, 1.0, 1.0, 1.0, 1.0, 1.0, 1.0, 1.0, 1.0, 1.0, 1.0, 1.0, 1.0, 1.0, 1.0, 1.0, 1.0, 1.0, 1.0, 1.0, 1.0, 1.0, 1.0, 1.0, 1.0, 1.0, 1.0, 1.0, 1.0, 1.0, 1.0, 1.0, 1.0, 1.0, 1.0, 1.0, 1.0, 1.0, 1.0, 1.0, 1.0, 1.0, 1.0, 1.0, 1.0, 1.0, 1.0, 1.0, 1.0, 1.0, 1.0, 1.0, 1.0, 1.0, 1.0, 1.0, 1.0, 1.0, 1.0, 1.0, 1.0, 1.0, 1.0, 1.0, 1.0, 1.0, 1.0, 1.0, 1.0, 1.0, 1.0, 1.0, 1.0, 1.0, 1.0, 1.0, 1.0, 1.0, 1.0, 1.0, 1.0, 1.0, 1.0, 1.0, 1.0, 1.0, 1.0, 1.0, 1.0, 1.0, 1.0, 1.0, 1.0, 1.0, 1.0, 1.0, 1.0, 1.0, 1.0, 1.0, 1.0, 1.0, 1.0, 1.0, 1.0, 1.0, 1.0, 1.0, 1.0, 1.0, 1.0, 1.0, 1.0, 1.0, 1.0, 1.0, 1.0, 1.0, 1.0, 1.0, 1.0, 1.0, 1.0, 1.0, 1.0, 1.0, 1.0, 1.0, 1.0, 1.0, 1.0, 1.0, 1.0, 1.0, 1.0, 1.0, 1.0, 1.0, 1.0, 1.0, 1.0, 1.0, 1.0, 1.0, 1.0, 1.0, 1.0, 1.0, 1.0, 1.0, 1.0, 1.0, 1.0, 1.0, 1.0, 1.0, 1.0, 1.0, 1.0, 0.0, 0.0, 0.0, 0.0, 1.0, 1.0, 1.0, 1.0, 1.0, 1.0, 1.0, 1.0, 1.0, 1.0, 1.0, 1.0, 1.0, 1.0, 1.0, 1.0, 1.0, 1.0, 1.0, 1.0, 1.0, 1.0, 1.0, 1.0, 1.0, 1.0, 1.0, 1.0, 1.0, 1.0, 1.0, 1.0, 1.0, 1.0, 0.0, 0.0, 0.0, 0.0, 0.0, 0.0, 0.0, 0.0, 1.0, 1.0, 1.0, 1.0, 1.0, 1.0, 1.0, 1.0, 1.0, 1.0, 1.0, 1.0, 1.0, 1.0, 1.0, 1.0, 1.0, 0.0, 1.0, 0.0, 1.0, 1.0, 1.0, 1.0, 1.0, 1.0, 1.0, 1.0, 1.0, 1.0, 1.0, 1.0, 1.0, 1.0, 1.0, 1.0, 1.0, 1.0, 1.0, 1.0, 1.0, 1.0, 1.0, 1.0, 1.0, 1.0, 1.0, 1.0, 1.0, 1.0, 1.0, 1.0, 1.0, 1.0, 1.0, 1.0, 1.0, 1.0, 1.0, 1.0, 1.0, 1.0, 1.0, 1.0, 1.0, 1.0, 1.0, 1.0, 1.0, 1.0, 1.0, 1.0, 1.0, 1.0, 1.0, 1.0, 1.0, 1.0, 1.0, 1.0, 1.0, 1.0, 1.0, 1.0, 1.0, 1.0, 1.0, 1.0, 1.0, 1.0, 1.0, 1.0, 1.0, 1.0, 1.0, 1.0, 1.0, 1.0, 1.0, 1.0, 1.0, 1.0, 1.0, 1.0, 1.0, 1.0, 1.0, 1.0, 1.0, 1.0, 1.0, 1.0, 1.0, 1.0, 1.0, 1.0, 1.0, 1.0, 1.0, 1.0, 1.0, 1.0, 1.0, 1.0, 1.0, 1.0, 1.0, 1.0, 1.0, 1.0, 1.0, 1.0, 1.0, 1.0, 1.0, 1.0, 1.0, 1.0, 1.0, 1.0, 1.0, 1.0, 1.0, 1.0, 1.0, 1.0, 1.0, 1.0, 1.0, 1.0, 1.0, 1.0, 1.0, 1.0, 1.0, 1.0, 1.0, 1.0, 1.0, 1.0, 1.0, 1.0, 1.0, 1.0, 1.0, 1.0, 1.0, 1.0, 1.0, 1.0, 1.0, 1.0, 1.0, 1.0, 1.0, 1.0, 1.0, 1.0, 1.0, 1.0, 1.0, 1.0, 1.0, 1.0, 1.0, 1.0, 1.0, 1.0, 1.0, 1.0, 1.0, 1.0, 0.0, 0.0, 0.0, 0.0, 0.0, 0.0, 0.0, 0.0, 1.0, 1.0, 1.0, 1.0, 1.0, 1.0, 1.0, 1.0, 1.0, 0.0, 1.0, 0.0, 1.0, 0.0, 1.0, 0.0, 1.0, 1.0, 1.0, 1.0, 1.0, 1.0, 1.0, 1.0, 1.0, 1.0, 1.0, 1.0, 1.0, 1.0, 1.0, 1.0, 1.0, 1.0, 1.0, 1.0, 1.0, 1.0, 1.0, 1.0, 1.0, 0.0, 1.0, 1.0, 1.0, 1.0, 1.0, 0.0, 0.0, 0.0, 0.0, 0.0, 0.0, 0.0, 0.0, 0.0, 1.0, 1.0, 1.0, 1.0, 1.0, 1.0, 1.0, 1.0, 1.0, 1.0, 1.0, 1.0, 1.0, 1.0, 1.0, 1.0, 1.0, 1.0, 1.0, 1.0, 1.0, 1.0, 1.0, 1.0, 1.0, 0.0, 1.0, 0.0, 1.0, 0.0, 1.0, 0.0, 1.0, 0.0, 1.0, 0.0, 1.0, 1.0, 1.0, 1.0, 1.0, 1.0, 1.0, 1.0, 1.0, 1.0, 1.0, 1.0, 1.0, 1.0, 1.0, 1.0, 1.0, 1.0, 1.0, 1.0, 1.0, 1.0, 1.0, 1.0, 1.0, 1.0, 1.0, 1.0, 0.0, 0.0, 0.0, 0.0, 1.0, 1.0, 1.0, 1.0, 1.0, 1.0, 1.0, 1.0, 1.0, 1.0, 1.0, 1.0, 1.0, 1.0, 1.0, 1.0, 1.0, 1.0, 1.0, 1.0, 1.0, 1.0, 1.0, 1.0, 1.0, 1.0, 1.0, 1.0, 1.0, 1.0, 1.0, 1.0, 1.0, 1.0, 1.0, 1.0, 1.0, 1.0, 1.0, 1.0, 1.0, 1.0, 1.0, 1.0, 1.0, 1.0, 1.0, 1.0, 1.0, 1.0, 1.0, 1.0, 1.0, 1.0, 1.0, 1.0, 1.0, 1.0, 1.0, 1.0, 1.0, 1.0, 1.0, 1.0, 1.0, 1.0, 1.0, 1.0, 1.0, 1.0, 1.0, 1.0, 1.0, 1.0, 1.0, 1.0, 1.0, 0.0, 1.0, 0.0, 1.0, 0.0, 1.0, 0.0, 1.0, 1.0, 1.0, 1.0, 1.0, 1.0, 1.0, 1.0, 0.0, 0.0, 0.0, 0.0, 0.0, 0.0, 0.0, 0.0, 0.0, 0.0, 0.0, 0.0, 0.0, 0.0, 0.0, 0.0, 0.0, 1.0, 0.0, 1.0, 0.0, 0.0, 0.0, 0.0, 1.0, 1.0, 1.0, 1.0, 1.0, 1.0, 1.0, 1.0, 1.0, 0.0, 1.0, 0.0, 1.0, 0.0, 1.0, 0.0, 0.0, 0.0, 0.0, 0.0, 1.0, 1.0, 1.0, 1.0, 1.0, 1.0, 1.0, 1.0, 1.0, 1.0, 1.0, 1.0, 1.0, 1.0, 1.0, 1.0, 1.0, 1.0, 1.0, 1.0, 1.0, 1.0, 1.0, 1.0, 1.0, 1.0, 1.0, 1.0, 0.0, 0.0, 0.0, 0.0, 0.0, 0.0, 0.0, 0.0, 1.0, 0.0, 1.0, 0.0, 1.0, 0.0, 1.0, 0.0, 1.0, 1.0, 1.0, 1.0, 1.0, 1.0, 1.0, 1.0, 1.0, 1.0, 1.0, 1.0, 1.0, 1.0, 1.0, 1.0, 1.0, 1.0, 1.0, 1.0, 1.0, 1.0, 1.0, 1.0, 0.0, 0.0, 0.0, 0.0, 0.0, 0.0, 0.0, 0.0, 1.0, 0.0, 1.0, 1.0, 1.0, 1.0, 1.0, 0.0, 1.0, 1.0, 1.0, 1.0, 1.0, 1.0, 1.0, 1.0, 1.0, 1.0, 1.0, 1.0, 1.0, 1.0, 1.0, 1.0, 1.0, 1.0, 1.0, 1.0, 1.0, 1.0, 1.0, 1.0, 1.0, 0.0, 1.0, 0.0, 1.0, 0.0, 1.0, 0.0, 1.0, 1.0, 1.0, 1.0, 1.0, 1.0, 1.0, 1.0, 1.0, 1.0, 1.0, 1.0, 1.0, 1.0, 1.0, 1.0, 1.0, 1.0, 1.0, 1.0, 1.0, 1.0, 1.0, 1.0, 1.0, 1.0, 1.0, 1.0, 1.0, 1.0, 1.0, 1.0, 1.0, 1.0, 1.0, 1.0, 1.0, 1.0, 1.0, 1.0, 1.0, 1.0, 1.0, 1.0, 1.0, 1.0, 1.0, 1.0, 1.0, 1.0, 1.0, 1.0, 1.0, 1.0, 1.0, 1.0, 1.0, 1.0, 1.0, 1.0, 1.0, 1.0, 1.0, 1.0, 1.0, 1.0, 1.0, 1.0, 1.0, 1.0, 1.0, 1.0, 1.0, 1.0, 1.0, 1.0, 1.0, 1.0, 1.0, 1.0, 1.0, 1.0, 1.0, 1.0, 1.0, 1.0, 1.0, 1.0, 1.0, 1.0, 1.0, 1.0, 1.0, 1.0, 1.0, 1.0, 1.0, 1.0, 1.0, 1.0, 1.0, 1.0, 1.0, 1.0, 1.0, 1.0, 1.0, 1.0, 1.0, 1.0, 1.0, 1.0, 1.0, 1.0, 1.0, 1.0, 1.0, 1.0, 1.0, 1.0, 1.0, 1.0, 1.0, 1.0, 1.0, 1.0, 1.0, 1.0, 1.0, 1.0, 1.0, 1.0, 1.0, 1.0, 1.0, 1.0, 1.0, 1.0, 1.0, 1.0, 1.0, 1.0, 1.0, 1.0, 1.0, 1.0, 1.0, 1.0, 1.0, 1.0, 1.0, 1.0, 1.0, 1.0, 1.0, 1.0, 1.0, 1.0, 1.0, 1.0, 1.0, 1.0, 1.0, 1.0, 1.0, 1.0, 1.0, 1.0, 1.0, 1.0, 1.0, 1.0, 1.0, 1.0, 1.0, 1.0, 1.0, 1.0, 1.0, 1.0, 1.0, 1.0, 1.0, 1.0, 1.0, 1.0, 1.0, 1.0, 1.0, 1.0, 1.0, 1.0, 0.0, 0.0, 0.0, 0.0, 0.0, 0.0, 0.0, 0.0, 1.0, 1.0, 1.0, 1.0, 1.0, 1.0, 1.0, 1.0, 1.0, 1.0, 1.0, 1.0, 1.0, 1.0, 1.0, 1.0, 0.0, 0.0, 0.0, 0.0, 0.0, 0.0, 0.0, 0.0, 1.0, 1.0, 1.0, 1.0, 1.0, 1.0, 1.0, 1.0, 1.0, 1.0, 1.0, 1.0, 1.0, 1.0, 1.0, 1.0, 1.0, 1.0, 1.0, 1.0, 1.0, 1.0, 1.0, 1.0, 1.0, 1.0, 1.0, 1.0, 1.0, 1.0, 1.0, 1.0, 0.0, 0.0, 0.0, 0.0, 0.0, 0.0, 0.0, 0.0, 1.0, 1.0, 1.0, 1.0, 1.0, 1.0, 1.0, 1.0, 0.0, 0.0, 0.0, 0.0, 0.0, 0.0, 0.0, 0.0, 1.0, 1.0, 1.0, 1.0, 1.0, 1.0, 1.0, 1.0, 1.0, 1.0, 1.0, 1.0, 1.0, 1.0, 1.0, 1.0, 1.0, 1.0, 1.0, 1.0, 1.0, 1.0, 1.0, 1.0, 1.0, 1.0, 1.0, 1.0, 1.0, 1.0, 1.0, 1.0, 1.0, 1.0, 1.0, 1.0, 1.0, 1.0, 1.0, 1.0, 0.0, 0.0, 0.0, 0.0, 0.0, 0.0, 0.0, 0.0, 1.0, 1.0, 1.0, 1.0, 1.0, 1.0, 1.0, 1.0, 1.0, 1.0, 1.0, 1.0, 1.0, 1.0, 1.0, 1.0, 0.0, 0.0, 0.0, 0.0, 0.0, 0.0, 0.0, 0.0, 1.0, 1.0, 1.0, 1.0, 1.0, 1.0, 1.0, 1.0, 1.0, 1.0, 1.0, 1.0, 1.0, 1.0, 1.0, 1.0, 1.0, 1.0, 1.0, 1.0, 1.0, 1.0, 1.0, 1.0, 0.0, 1.0, 0.0, 0.0, 0.0, 0.0, 0.0, 1.0, 0.0, 0.0, 0.0, 0.0, 0.0, 0.0, 0.0, 0.0, 1.0, 1.0, 1.0, 1.0, 1.0, 1.0, 1.0, 1.0, 0.0, 0.0, 1.0, 0.0, 1.0, 0.0, 0.0, 0.0, 1.0, 1.0, 1.0, 1.0, 1.0, 1.0, 1.0, 1.0, 1.0, 1.0, 1.0, 1.0, 1.0, 1.0, 1.0, 1.0, 0.0, 0.0, 0.0, 0.0, 0.0, 0.0, 0.0, 0.0, 1.0, 1.0, 1.0, 1.0, 1.0, 1.0, 1.0, 1.0, 1.0, 1.0, 1.0, 1.0, 1.0, 1.0, 1.0, 1.0, 0.0, 0.0, 0.0, 0.0, 0.0, 0.0, 0.0, 0.0, 0.0, 0.0, 0.0, 0.0, 0.0, 0.0, 0.0, 0.0, 1.0, 0.0, 1.0, 0.0, 1.0, 0.0, 1.0, 0.0, 1.0, 1.0, 1.0, 1.0, 1.0, 1.0, 1.0, 1.0, 1.0, 1.0, 1.0, 1.0, 1.0, 1.0, 1.0, 1.0, 1.0, 1.0, 1.0, 1.0, 1.0, 1.0, 1.0, 1.0, 1.0, 1.0, 1.0, 1.0, 1.0, 1.0, 1.0, 1.0, 1.0, 1.0, 1.0, 1.0, 1.0, 1.0, 1.0, 1.0, 0.0, 0.0, 0.0, 0.0, 0.0, 0.0, 0.0, 0.0, 1.0, 1.0, 1.0, 1.0, 1.0, 1.0, 1.0, 1.0, 1.0, 0.0, 1.0, 0.0, 1.0, 0.0, 1.0, 0.0, 0.0, 0.0, 0.0, 0.0, 0.0, 0.0, 0.0, 0.0, 1.0, 1.0, 1.0, 1.0, 1.0, 1.0, 1.0, 1.0, 1.0, 1.0, 1.0, 1.0, 1.0, 1.0, 1.0, 1.0, 1.0, 0.0, 1.0, 0.0, 1.0, 0.0, 1.0, 0.0, 0.0, 0.0, 0.0, 0.0, 0.0, 0.0, 0.0, 0.0, 1.0, 1.0, 1.0, 1.0, 1.0, 1.0, 1.0, 1.0, 1.0, 1.0, 1.0, 1.0, 1.0, 1.0, 1.0, 1.0, 1.0, 1.0, 1.0, 1.0, 1.0, 1.0, 1.0, 1.0, 1.0, 1.0, 1.0, 1.0, 1.0, 1.0, 1.0, 1.0, 0.0, 0.0, 0.0, 0.0, 0.0, 0.0, 0.0, 0.0, 0.0, 0.0, 0.0, 0.0, 0.0, 0.0, 0.0, 0.0, 1.0, 0.0, 1.0, 0.0, 1.0, 0.0, 1.0, 0.0, 0.0, 0.0, 0.0, 0.0, 0.0, 0.0, 0.0, 0.0, 1.0, 1.0, 1.0, 1.0, 1.0, 1.0, 1.0, 1.0, 1.0, 1.0, 1.0, 1.0, 1.0, 1.0, 1.0, 1.0, 0.0, 0.0, 0.0, 0.0, 0.0, 0.0, 0.0, 0.0, 0.0, 1.0, 0.0, 1.0, 0.0, 0.0, 0.0, 0.0, 0.0, 0.0, 0.0, 0.0, 0.0, 0.0, 0.0, 0.0, 0.0, 0.0, 0.0, 0.0, 0.0, 0.0, 0.0, 0.0, 1.0, 1.0, 1.0, 1.0, 1.0, 1.0, 1.0, 1.0, 1.0, 0.0, 1.0, 0.0, 1.0, 0.0, 1.0, 0.0, 1.0, 1.0, 1.0, 1.0, 1.0, 1.0, 1.0, 1.0, 1.0, 1.0, 1.0, 1.0, 1.0, 1.0, 1.0, 1.0, 1.0, 1.0, 1.0, 1.0, 1.0, 1.0, 1.0, 1.0, 0.0, 0.0, 0.0, 0.0, 0.0, 0.0, 0.0, 0.0, 1.0, 1.0, 1.0, 1.0, 1.0, 1.0, 1.0, 1.0, 0.0, 0.0, 0.0, 0.0, 0.0, 0.0, 0.0, 0.0, 1.0, 1.0, 1.0, 1.0, 1.0, 1.0, 1.0, 1.0, 1.0, 1.0, 1.0, 1.0, 1.0, 1.0, 1.0, 1.0, 0.0, 0.0, 0.0, 0.0, 0.0, 0.0, 0.0, 0.0, 1.0, 1.0, 1.0, 1.0, 1.0, 1.0, 1.0, 1.0, 1.0, 1.0, 1.0, 1.0, 1.0, 1.0, 1.0, 1.0, 1.0, 1.0, 1.0, 1.0, 1.0, 1.0, 1.0, 1.0, 1.0, 1.0, 1.0, 1.0, 1.0, 1.0, 1.0, 1.0, 1.0, 1.0, 1.0, 1.0, 1.0, 1.0, 1.0, 1.0, 1.0, 0.0, 1.0, 0.0, 1.0, 0.0, 1.0, 0.0, 1.0, 0.0, 1.0, 1.0, 1.0, 1.0, 1.0, 0.0, 0.0, 0.0, 0.0, 0.0, 0.0, 0.0, 0.0, 0.0, 1.0, 1.0, 1.0, 1.0, 1.0, 1.0, 1.0, 1.0, 1.0, 1.0, 1.0, 1.0, 1.0, 1.0, 1.0, 1.0, 1.0, 1.0, 1.0, 0.0, 1.0, 0.0, 1.0, 1.0, 1.0, 1.0, 1.0, 1.0, 1.0, 1.0, 1.0, 1.0, 1.0, 1.0, 1.0, 1.0, 1.0, 1.0, 1.0, 1.0, 0.0, 0.0, 1.0, 0.0, 1.0, 0.0, 0.0, 0.0, 1.0, 1.0, 1.0, 1.0, 1.0, 1.0, 1.0, 1.0, 0.0, 0.0, 0.0, 0.0, 0.0, 0.0, 0.0, 0.0, 0.0, 1.0, 0.0, 0.0, 0.0, 0.0, 0.0, 1.0, 1.0, 1.0, 1.0, 1.0, 1.0, 1.0, 1.0, 1.0, 1.0, 1.0, 1.0, 1.0, 1.0, 1.0, 1.0, 1.0, 1.0, 1.0, 1.0, 1.0, 1.0, 1.0, 1.0, 1.0, 0.0, 0.0, 0.0, 0.0, 0.0, 0.0, 0.0, 0.0, 1.0, 1.0, 1.0, 1.0, 1.0, 1.0, 1.0, 1.0, 1.0, 1.0, 1.0, 1.0, 1.0, 1.0, 1.0, 1.0, 0.0, 0.0, 0.0, 0.0, 0.0, 0.0, 0.0, 0.0, 1.0, 1.0, 1.0, 1.0, 1.0, 1.0, 1.0, 1.0, 1.0, 1.0, 1.0, 0.0, 1.0, 0.0, 1.0, 1.0, 1.0, 1.0, 1.0, 1.0, 1.0, 1.0, 1.0, 1.0, 1.0, 1.0, 1.0, 1.0, 1.0, 1.0, 1.0, 1.0, 1.0, 1.0, 1.0, 1.0, 1.0, 0.0, 1.0, 0.0, 0.0, 0.0, 0.0, 0.0, 0.0, 0.0, 0.0, 0.0, 1.0, 1.0, 1.0, 1.0, 1.0, 1.0, 1.0, 1.0, 0.0, 0.0, 0.0, 0.0, 0.0, 0.0, 0.0, 0.0, 1.0, 1.0, 1.0, 1.0, 1.0, 1.0, 1.0, 1.0, 1.0, 1.0, 1.0, 1.0, 1.0, 1.0, 1.0, 1.0, 1.0, 1.0, 1.0, 1.0, 1.0, 1.0, 1.0, 1.0, 1.0, 1.0, 1.0, 1.0, 1.0, 1.0, 1.0, 1.0, 0.0, 0.0, 0.0, 0.0, 0.0, 0.0, 1.0, 1.0, 1.0, 1.0, 1.0, 1.0, 1.0, 1.0, 1.0, 1.0, 1.0, 1.0, 1.0, 1.0, 1.0, 1.0, 1.0, 1.0, 0.0, 0.0, 0.0, 0.0, 0.0, 0.0, 0.0, 0.0, 1.0, 1.0, 1.0, 1.0, 1.0, 1.0, 1.0, 1.0, 1.0, 1.0, 1.0, 1.0, 1.0, 1.0, 1.0, 1.0, 1.0, 1.0, 1.0, 1.0, 1.0, 1.0, 1.0, 1.0, 1.0, 1.0, 1.0, 1.0, 1.0, 1.0, 1.0, 1.0, 1.0, 1.0, 1.0, 1.0, 1.0, 1.0, 1.0, 1.0, 1.0, 1.0, 1.0, 1.0, 1.0, 1.0, 1.0, 1.0, 1.0, 1.0, 1.0, 1.0, 1.0, 1.0, 1.0, 1.0, 1.0, 1.0, 1.0, 1.0, 1.0, 1.0, 1.0, 1.0, 1.0, 1.0, 1.0, 1.0, 1.0, 1.0, 1.0, 1.0, 1.0, 1.0, 1.0, 1.0, 1.0, 1.0, 1.0, 1.0, 1.0, 1.0, 1.0, 1.0, 1.0, 1.0, 1.0, 1.0, 1.0, 1.0, 1.0, 1.0, 1.0, 1.0, 1.0, 1.0, 1.0, 1.0, 1.0, 1.0, 1.0, 1.0, 1.0, 1.0, 1.0, 1.0, 1.0, 1.0, 1.0, 1.0, 1.0, 1.0, 1.0, 1.0, 1.0, 1.0, 1.0, 1.0, 1.0, 1.0, 1.0, 1.0, 1.0, 1.0, 1.0, 1.0, 1.0, 1.0, 1.0, 1.0, 1.0, 1.0, 1.0, 1.0, 1.0, 1.0, 1.0, 1.0, 1.0, 1.0, 1.0, 1.0, 1.0, 1.0, 1.0, 1.0, 1.0, 1.0, 1.0, 1.0, 1.0, 1.0, 1.0, 1.0, 1.0, 1.0, 1.0, 1.0, 1.0, 1.0, 1.0, 1.0, 1.0, 1.0, 1.0, 1.0, 1.0, 1.0, 0.0, 0.0, 0.0, 0.0, 0.0, 0.0, 0.0, 0.0, 1.0, 1.0, 1.0, 0.0, 1.0, 0.0, 1.0, 1.0, 1.0, 1.0, 1.0, 1.0, 1.0, 1.0, 1.0, 1.0, 1.0, 1.0, 1.0, 1.0, 1.0, 1.0, 1.0, 1.0, 1.0, 1.0, 1.0, 1.0, 1.0, 0.0, 1.0, 0.0, 1.0, 1.0, 1.0, 1.0, 1.0, 1.0, 1.0, 1.0, 0.0, 0.0, 0.0, 0.0, 0.0, 0.0, 0.0, 0.0, 1.0, 1.0, 1.0, 1.0, 1.0, 1.0, 1.0, 1.0, 1.0, 1.0, 1.0, 1.0, 1.0, 1.0, 1.0, 1.0, 0.0, 0.0, 0.0, 0.0, 0.0, 0.0, 0.0, 0.0, 1.0, 1.0, 1.0, 1.0, 1.0, 1.0, 1.0, 1.0, 1.0, 1.0, 1.0, 1.0, 1.0, 1.0, 1.0, 1.0, 1.0, 1.0, 1.0, 1.0, 1.0, 1.0, 1.0, 1.0, 0.0, 1.0, 0.0, 0.0, 0.0, 0.0, 0.0, 1.0, 0.0, 0.0, 0.0, 0.0, 0.0, 0.0, 0.0, 0.0, 1.0, 1.0, 1.0, 1.0, 1.0, 1.0, 1.0, 1.0, 0.0, 0.0, 1.0, 0.0, 1.0, 0.0, 0.0, 0.0, 1.0, 1.0, 1.0, 1.0, 1.0, 1.0, 1.0, 1.0, 1.0, 1.0, 1.0, 1.0, 1.0, 1.0, 1.0, 1.0, 1.0, 0.0, 1.0, 0.0, 1.0, 1.0, 1.0, 1.0, 1.0, 1.0, 1.0, 1.0, 1.0, 1.0, 1.0, 1.0, 1.0, 1.0, 1.0, 1.0, 1.0, 1.0, 1.0, 1.0, 0.0, 0.0, 0.0, 0.0, 0.0, 0.0, 0.0, 0.0, 1.0, 1.0, 1.0, 0.0, 1.0, 0.0, 1.0, 1.0, 1.0, 0.0, 1.0, 0.0, 1.0, 0.0, 1.0, 0.0, 1.0, 1.0, 1.0, 1.0, 1.0, 1.0, 1.0, 1.0, 1.0, 1.0, 1.0, 1.0, 1.0, 1.0, 1.0, 1.0, 1.0, 1.0, 1.0, 1.0, 1.0, 1.0, 1.0, 1.0, 1.0, 1.0, 1.0, 1.0, 1.0, 1.0, 1.0, 1.0, 1.0, 1.0, 1.0, 1.0, 1.0, 1.0, 1.0, 1.0, 0.0, 0.0, 0.0, 0.0, 0.0, 0.0, 0.0, 0.0, 1.0, 1.0, 1.0, 1.0, 1.0, 1.0, 1.0, 1.0, 1.0, 0.0, 1.0, 0.0, 1.0, 0.0, 1.0, 0.0, 0.0, 0.0, 0.0, 0.0, 0.0, 0.0, 0.0, 0.0, 1.0, 1.0, 1.0, 1.0, 1.0, 1.0, 1.0, 1.0, 1.0, 1.0, 1.0, 1.0, 1.0, 1.0, 1.0, 1.0, 1.0, 0.0, 1.0, 0.0, 1.0, 0.0, 1.0, 0.0, 1.0, 1.0, 1.0, 1.0, 1.0, 1.0, 1.0, 1.0, 1.0, 1.0, 1.0, 1.0, 1.0, 1.0, 1.0, 1.0, 1.0, 1.0, 1.0, 1.0, 1.0, 1.0, 1.0, 1.0, 1.0, 1.0, 1.0, 1.0, 1.0, 1.0, 1.0, 1.0, 1.0, 1.0, 1.0, 1.0, 1.0, 1.0, 1.0, 1.0, 0.0, 0.0, 0.0, 0.0, 0.0, 0.0, 0.0, 0.0, 0.0, 0.0, 0.0, 0.0, 0.0, 0.0, 0.0, 0.0, 0.0, 0.0, 0.0, 0.0, 0.0, 0.0, 0.0, 0.0, 1.0, 1.0, 1.0, 1.0, 1.0, 1.0, 1.0, 1.0, 0.0, 0.0, 0.0, 0.0, 0.0, 0.0, 0.0, 0.0, 1.0, 1.0, 1.0, 1.0, 1.0, 1.0, 1.0, 1.0, 1.0, 1.0, 1.0, 1.0, 1.0, 1.0, 1.0, 1.0, 1.0, 1.0, 1.0, 1.0, 1.0, 1.0, 1.0, 1.0, 1.0, 1.0, 1.0, 1.0, 1.0, 1.0, 1.0, 1.0, 1.0, 1.0, 1.0, 1.0, 1.0, 1.0, 1.0, 1.0, 1.0, 1.0, 1.0, 1.0, 1.0, 1.0, 1.0, 1.0, 1.0, 1.0, 1.0, 1.0, 1.0, 1.0, 1.0, 1.0, 1.0, 1.0, 1.0, 1.0, 1.0, 1.0, 1.0, 1.0, 1.0, 1.0, 1.0, 1.0, 1.0, 1.0, 1.0, 1.0, 1.0, 1.0, 1.0, 1.0, 1.0, 1.0, 1.0, 1.0, 1.0, 0.0, 1.0, 0.0, 1.0, 0.0, 1.0, 0.0, 1.0, 1.0, 1.0, 1.0, 1.0, 1.0, 1.0, 1.0, 1.0, 1.0, 1.0, 1.0, 1.0, 1.0, 1.0, 1.0, 1.0, 1.0, 1.0, 1.0, 1.0, 1.0, 1.0, 1.0, 1.0, 0.0, 1.0, 1.0, 1.0, 1.0, 1.0, 0.0, 1.0, 1.0, 1.0, 1.0, 1.0, 1.0, 1.0, 1.0, 1.0, 1.0, 1.0, 1.0, 1.0, 1.0, 1.0, 1.0, 1.0, 1.0, 1.0, 1.0, 1.0, 1.0, 1.0, 1.0, 1.0, 1.0, 1.0, 1.0, 1.0, 1.0, 1.0, 1.0, 1.0, 0.0, 1.0, 0.0, 1.0, 0.0, 1.0, 0.0, 0.0, 0.0, 0.0, 0.0, 0.0, 0.0, 0.0, 0.0, 1.0, 1.0, 1.0, 1.0, 1.0, 1.0, 1.0, 1.0, 1.0, 1.0, 1.0, 1.0, 1.0, 1.0, 1.0, 1.0, 1.0, 1.0, 1.0, 1.0, 1.0, 1.0, 1.0, 1.0, 0.0, 0.0, 0.0, 0.0, 1.0, 1.0, 1.0, 1.0, 1.0, 0.0, 1.0, 0.0, 1.0, 0.0, 1.0, 0.0, 1.0, 1.0, 1.0, 1.0, 1.0, 1.0, 1.0, 1.0, 1.0, 1.0, 1.0, 1.0, 1.0, 1.0, 1.0, 1.0, 0.0, 0.0, 0.0, 0.0, 0.0, 0.0, 0.0, 0.0, 1.0, 1.0, 1.0, 1.0, 1.0, 1.0, 1.0, 1.0, 0.0, 0.0, 0.0, 0.0, 0.0, 0.0, 0.0, 0.0, 1.0, 1.0, 1.0, 1.0, 1.0, 1.0, 1.0, 1.0, 1.0, 1.0, 1.0, 1.0, 1.0, 1.0, 1.0, 1.0, 1.0, 1.0, 1.0, 1.0, 1.0, 1.0, 1.0, 1.0, 1.0, 0.0, 1.0, 0.0, 1.0, 0.0, 1.0, 0.0, 1.0, 1.0, 1.0, 1.0, 1.0, 1.0, 1.0, 1.0, 0.0, 0.0, 0.0, 0.0, 0.0, 0.0, 0.0, 0.0, 1.0, 1.0, 1.0, 1.0, 1.0, 1.0, 1.0, 1.0, 0.0, 1.0, 0.0, 1.0, 0.0, 0.0, 0.0, 0.0, 0.0, 0.0, 0.0, 0.0, 0.0, 0.0, 0.0, 0.0, 1.0, 1.0, 1.0, 1.0, 1.0, 1.0, 1.0, 1.0, 1.0, 1.0, 1.0, 1.0, 1.0, 1.0, 1.0, 1.0, 0.0, 0.0, 0.0, 0.0, 0.0, 0.0, 0.0, 0.0, 1.0, 0.0, 1.0, 0.0, 1.0, 0.0, 1.0, 0.0, 0.0, 0.0, 0.0, 0.0, 0.0, 0.0, 0.0, 0.0, 0.0, 0.0, 0.0, 0.0, 0.0, 0.0, 0.0, 0.0, 1.0, 1.0, 1.0, 1.0, 1.0, 1.0, 1.0, 1.0, 1.0, 1.0, 1.0, 1.0, 1.0, 1.0, 1.0, 1.0, 1.0, 1.0, 1.0, 1.0, 1.0, 1.0, 1.0, 1.0, 1.0, 1.0, 1.0, 1.0, 1.0, 1.0, 1.0, 1.0, 0.0, 0.0, 0.0, 0.0, 0.0, 0.0, 0.0, 0.0, 1.0, 0.0, 1.0, 0.0, 1.0, 0.0, 1.0, 0.0, 1.0, 1.0, 1.0, 1.0, 1.0, 1.0, 1.0, 1.0, 1.0, 1.0, 1.0, 1.0, 1.0, 1.0, 1.0, 1.0, 1.0, 1.0, 1.0, 1.0, 1.0, 1.0, 1.0, 1.0, 0.0, 0.0, 0.0, 0.0, 0.0, 0.0, 0.0, 0.0, 1.0, 1.0, 1.0, 1.0, 1.0, 1.0, 1.0, 1.0, 1.0, 0.0, 1.0, 0.0, 1.0, 0.0, 1.0, 0.0, 1.0, 1.0, 1.0, 1.0, 1.0, 1.0, 1.0, 1.0, 0.0, 0.0, 0.0, 0.0, 0.0, 0.0, 0.0, 0.0, 1.0, 1.0, 1.0, 1.0, 1.0, 1.0, 1.0, 1.0, 1.0, 1.0, 1.0, 1.0, 1.0, 1.0, 1.0, 1.0, 1.0, 0.0, 1.0, 0.0, 1.0, 0.0, 1.0, 0.0, 1.0, 1.0, 1.0, 1.0, 1.0, 1.0, 1.0, 1.0, 0.0, 0.0, 0.0, 0.0, 0.0, 0.0, 0.0, 0.0, 1.0, 1.0, 1.0, 1.0, 1.0, 1.0, 1.0, 1.0, 1.0, 1.0, 1.0, 1.0, 1.0, 1.0, 1.0, 1.0, 1.0, 1.0, 1.0, 1.0, 1.0, 1.0, 1.0, 1.0, 1.0, 0.0, 1.0, 0.0, 1.0, 0.0, 1.0, 0.0, 1.0, 1.0, 1.0, 1.0, 1.0, 0.0, 1.0, 0.0, 1.0, 1.0, 1.0, 1.0, 1.0, 1.0, 1.0, 1.0, 1.0, 1.0, 1.0, 1.0, 1.0, 1.0, 1.0, 1.0, 1.0, 1.0, 1.0, 1.0, 1.0, 1.0, 1.0, 1.0, 1.0, 1.0, 1.0, 1.0, 1.0, 1.0, 1.0, 1.0, 0.0, 0.0, 0.0, 0.0, 0.0, 0.0, 0.0, 0.0, 0.0, 0.0, 0.0, 0.0, 0.0, 0.0, 0.0, 0.0, 1.0, 1.0, 1.0, 1.0, 1.0, 1.0, 1.0, 1.0, 0.0, 0.0, 0.0, 0.0, 0.0, 0.0, 0.0, 0.0, 0.0, 0.0, 0.0, 0.0, 0.0, 0.0, 0.0, 0.0, 1.0, 1.0, 1.0, 1.0, 1.0, 1.0, 1.0, 1.0, 0.0, 0.0, 0.0, 0.0, 0.0, 0.0, 0.0, 0.0, 0.0, 1.0, 0.0, 1.0, 0.0, 0.0, 0.0, 0.0, 0.0, 0.0, 0.0, 0.0, 0.0, 0.0, 0.0, 0.0, 0.0, 0.0, 0.0, 0.0, 0.0, 0.0, 0.0, 0.0, 1.0, 1.0, 1.0, 1.0, 1.0, 1.0, 1.0, 1.0, 1.0, 0.0, 1.0, 0.0, 1.0, 0.0, 1.0, 0.0, 1.0, 1.0, 1.0, 1.0, 1.0, 1.0, 1.0, 1.0, 1.0, 1.0, 1.0, 1.0, 1.0, 1.0, 1.0, 1.0, 1.0, 1.0, 1.0, 1.0, 1.0, 1.0, 1.0, 1.0, 0.0, 0.0, 0.0, 0.0, 0.0, 0.0, 0.0, 0.0, 1.0, 1.0, 1.0, 1.0, 1.0, 1.0, 1.0, 1.0, 1.0, 1.0, 1.0, 1.0, 1.0, 1.0, 1.0, 1.0, 1.0, 1.0, 1.0, 1.0, 1.0, 1.0, 1.0, 1.0, 1.0, 1.0, 1.0, 1.0, 1.0, 1.0, 1.0, 1.0, 0.0, 0.0, 0.0, 0.0, 1.0, 1.0, 1.0, 1.0, 1.0, 1.0, 1.0, 1.0, 1.0, 1.0, 1.0, 1.0, 1.0, 1.0, 1.0, 1.0, 1.0, 1.0, 1.0, 1.0, 1.0, 1.0, 1.0, 1.0, 1.0, 1.0, 1.0, 1.0, 1.0, 0.0, 1.0, 1.0, 1.0, 1.0, 1.0, 0.0, 1.0, 0.0, 1.0, 0.0, 1.0, 0.0, 1.0, 0.0, 1.0, 1.0, 1.0, 1.0, 1.0, 1.0, 1.0, 1.0, 1.0, 1.0, 1.0, 1.0, 1.0, 1.0, 1.0, 1.0, 1.0, 1.0, 1.0, 1.0, 1.0, 1.0, 1.0, 1.0, 1.0, 1.0, 1.0, 1.0, 1.0, 1.0, 1.0, 1.0, 1.0, 0.0, 1.0, 1.0, 1.0, 1.0, 1.0, 0.0, 1.0, 1.0, 1.0, 1.0, 1.0, 1.0, 1.0, 1.0, 1.0, 1.0, 1.0, 1.0, 1.0, 1.0, 1.0, 1.0, 1.0, 1.0, 1.0, 1.0, 1.0, 1.0, 1.0, 1.0, 1.0, 0.0, 1.0, 0.0, 1.0, 0.0, 1.0, 0.0, 1.0, 1.0, 1.0, 1.0, 1.0, 1.0, 1.0, 1.0, 1.0, 1.0, 1.0, 1.0, 1.0, 1.0, 1.0, 1.0, 1.0, 1.0, 1.0, 1.0, 1.0, 1.0, 1.0, 1.0, 1.0, 1.0, 1.0, 1.0, 1.0, 1.0, 1.0, 1.0, 0.0, 0.0, 1.0, 0.0, 1.0, 1.0, 0.0, 1.0, 1.0, 1.0, 1.0, 0.0, 1.0, 0.0, 1.0, 1.0, 1.0, 1.0, 1.0, 0.0, 1.0, 0.0, 1.0, 1.0, 1.0, 1.0, 1.0, 0.0, 1.0, 0.0, 1.0, 1.0, 1.0, 1.0, 1.0, 0.0, 1.0, 0.0, 1.0, 1.0, 1.0, 1.0, 1.0, 0.0, 1.0, 0.0, 1.0, 1.0, 1.0, 1.0, 1.0, 0.0, 1.0, 0.0, 1.0, 1.0, 1.0, 1.0, 1.0, 0.0, 1.0, 0.0, 1.0, 1.0, 1.0, 1.0, 1.0, 0.0, 1.0, 0.0, 1.0, 1.0, 1.0, 1.0, 1.0, 1.0, 1.0, 1.0, 1.0, 1.0, 1.0, 1.0, 1.0, 1.0, 1.0, 1.0, 1.0, 1.0, 1.0, 1.0, 1.0, 1.0, 1.0, 1.0, 1.0, 1.0, 1.0, 1.0, 1.0, 1.0, 1.0, 1.0, 1.0, 1.0, 1.0, 1.0, 1.0, 1.0, 1.0, 1.0, 1.0, 1.0, 1.0, 1.0, 1.0, 1.0, 1.0, 1.0, 1.0, 1.0, 1.0, 1.0, 1.0, 1.0, 1.0, 1.0, 1.0, 1.0, 1.0, 1.0, 1.0, 1.0, 1.0, 1.0, 1.0, 1.0, 1.0, 1.0, 1.0, 1.0, 1.0, 1.0, 1.0, 1.0, 1.0, 1.0, 1.0, 1.0, 1.0, 1.0, 1.0, 1.0, 1.0, 1.0, 1.0, 1.0, 1.0, 1.0, 1.0, 1.0, 1.0, 1.0, 1.0, 1.0, 1.0, 1.0, 1.0, 1.0, 0.0, 0.0, 0.0, 0.0, 0.0, 0.0, 0.0, 0.0, 1.0, 1.0, 1.0, 1.0, 1.0, 1.0, 1.0, 1.0, 0.0, 0.0, 0.0, 0.0, 0.0, 0.0, 0.0, 0.0, 0.0, 0.0, 0.0, 0.0, 0.0, 0.0, 0.0, 0.0, 1.0, 1.0, 1.0, 1.0, 1.0, 1.0, 1.0, 1.0, 0.0, 0.0, 0.0, 0.0, 0.0, 0.0, 0.0, 0.0, 1.0, 1.0, 1.0, 1.0, 1.0, 1.0, 1.0, 1.0, 1.0, 1.0, 1.0, 1.0, 1.0, 1.0, 1.0, 1.0, 1.0, 1.0, 1.0, 1.0, 1.0, 1.0, 1.0, 1.0, 0.0, 0.0, 0.0, 0.0, 0.0, 0.0, 0.0, 0.0, 0.0, 0.0, 0.0, 0.0, 0.0, 0.0, 0.0, 0.0, 0.0, 0.0, 0.0, 0.0, 0.0, 0.0, 0.0, 0.0, 0.0, 0.0, 0.0, 0.0, 0.0, 0.0, 0.0, 0.0, 0.0, 0.0, 0.0, 0.0, 0.0, 0.0, 0.0, 0.0, 1.0, 1.0, 0.0, 0.0, 0.0, 0.0, 0.0, 1.0, 1.0, 1.0, 1.0, 1.0, 1.0, 1.0, 1.0, 1.0, 1.0, 1.0, 1.0, 1.0, 1.0, 1.0, 1.0, 1.0, 1.0, 1.0, 1.0, 1.0, 1.0, 1.0, 1.0, 1.0, 1.0, 1.0, 1.0, 1.0, 1.0, 1.0, 1.0, 1.0, 1.0, 1.0, 1.0, 1.0, 1.0, 1.0, 1.0, 1.0, 1.0, 1.0, 1.0, 1.0, 1.0, 1.0, 1.0, 1.0, 1.0, 1.0, 1.0, 1.0, 1.0, 1.0, 1.0, 1.0, 1.0, 1.0, 1.0, 1.0, 1.0, 1.0, 1.0, 1.0, 1.0, 1.0, 1.0, 1.0, 1.0, 1.0, 1.0, 1.0, 1.0, 1.0, 1.0, 1.0, 1.0, 1.0, 1.0, 1.0, 1.0, 1.0, 1.0, 1.0, 1.0, 1.0, 1.0, 1.0, 1.0, 1.0, 1.0, 1.0, 1.0, 1.0, 1.0, 1.0, 1.0, 1.0, 1.0, 1.0, 1.0, 1.0, 1.0, 1.0, 1.0, 1.0, 1.0, 1.0, 1.0, 1.0, 1.0, 1.0, 1.0, 1.0, 1.0, 1.0, 1.0, 1.0, 1.0, 1.0, 1.0, 1.0, 1.0, 1.0, 1.0, 1.0, 1.0, 1.0, 1.0, 1.0, 1.0, 1.0, 1.0, 1.0, 1.0, 1.0, 1.0, 1.0, 1.0, 1.0, 1.0, 1.0, 1.0, 1.0, 1.0, 1.0, 1.0, 1.0, 1.0, 1.0, 1.0, 1.0, 1.0, 1.0, 1.0, 1.0, 1.0, 1.0, 1.0, 1.0, 1.0, 1.0, 1.0, 1.0, 1.0, 1.0, 1.0, 1.0, 1.0, 1.0, 1.0, 1.0, 1.0, 1.0, 1.0, 1.0, 1.0, 1.0, 1.0, 1.0, 1.0, 1.0, 1.0, 1.0, 1.0, 1.0, 1.0, 1.0, 1.0, 1.0, 1.0, 1.0, 1.0, 1.0, 1.0, 1.0, 1.0, 1.0, 1.0, 1.0, 1.0, 1.0, 1.0, 1.0, 1.0, 1.0, 1.0, 1.0, 1.0, 1.0, 1.0, 1.0, 1.0, 1.0, 1.0, 1.0, 1.0, 1.0, 1.0, 1.0, 1.0, 1.0, 1.0, 1.0, 1.0, 1.0, 1.0, 1.0, 1.0, 1.0, 1.0, 1.0, 1.0, 1.0, 1.0, 1.0, 1.0, 1.0, 1.0, 1.0, 1.0, 1.0, 1.0, 1.0, 1.0, 1.0, 1.0, 1.0, 1.0, 1.0, 1.0, 1.0, 1.0, 1.0, 1.0, 1.0, 1.0, 1.0, 1.0, 1.0, 1.0, 1.0, 1.0, 1.0, 1.0, 1.0, 1.0, 1.0, 1.0, 1.0, 1.0, 1.0, 1.0, 1.0, 1.0, 1.0, 1.0, 1.0, 1.0, 1.0, 1.0, 1.0, 1.0, 1.0, 1.0, 1.0, 1.0, 1.0, 1.0, 1.0, 1.0, 1.0, 1.0, 1.0, 1.0, 1.0, 1.0, 1.0, 1.0, 1.0, 1.0, 1.0, 1.0, 1.0, 1.0, 1.0, 1.0, 1.0, 1.0, 1.0, 1.0, 1.0, 1.0, 1.0, 1.0, 1.0, 1.0, 1.0, 1.0, 1.0, 1.0, 1.0, 1.0, 1.0, 1.0, 1.0, 1.0, 1.0, 1.0, 1.0, 1.0, 1.0, 1.0, 1.0, 1.0, 1.0, 1.0, 1.0, 1.0, 1.0, 1.0, 1.0, 1.0, 1.0, 1.0, 1.0, 1.0, 1.0, 1.0, 1.0, 1.0, 1.0, 1.0, 1.0, 1.0, 1.0, 1.0, 1.0, 1.0, 1.0, 1.0, 1.0, 1.0, 1.0, 1.0, 1.0, 1.0, 1.0, 1.0, 1.0, 1.0, 1.0, 1.0, 1.0, 1.0, 1.0, 1.0, 1.0, 1.0, 1.0, 1.0, 1.0, 1.0, 1.0, 1.0, 1.0, 1.0, 1.0, 1.0, 1.0, 1.0, 1.0, 1.0, 1.0, 1.0, 1.0, 1.0, 1.0, 1.0, 1.0, 1.0, 1.0, 1.0, 1.0, 1.0, 1.0, 1.0, 1.0, 1.0, 1.0, 1.0, 1.0, 1.0, 1.0, 1.0, 1.0, 1.0, 1.0, 1.0, 1.0, 1.0, 1.0, 1.0, 1.0, 0.0, 0.0, 0.0, 0.0, 0.0, 0.0, 0.0, 0.0, 1.0, 1.0, 1.0, 1.0, 1.0, 1.0, 1.0, 1.0, 1.0, 1.0, 1.0, 1.0, 1.0, 1.0, 1.0, 1.0, 0.0, 0.0, 0.0, 0.0, 0.0, 0.0, 0.0, 0.0, 1.0, 1.0, 1.0, 1.0, 1.0, 1.0, 1.0, 1.0, 1.0, 1.0, 1.0, 1.0, 1.0, 1.0, 1.0, 1.0, 1.0, 1.0, 1.0, 1.0, 1.0, 1.0, 1.0, 1.0, 0.0, 1.0, 0.0, 0.0, 0.0, 0.0, 0.0, 1.0, 0.0, 0.0, 0.0, 0.0, 0.0, 0.0, 0.0, 0.0, 1.0, 1.0, 1.0, 1.0, 1.0, 1.0, 1.0, 1.0, 0.0, 0.0, 1.0, 0.0, 1.0, 0.0, 0.0, 0.0, 1.0, 1.0, 1.0, 1.0, 1.0, 1.0, 1.0, 1.0, 1.0, 1.0, 1.0, 1.0, 1.0, 1.0, 1.0, 1.0, 0.0, 0.0, 0.0, 0.0, 0.0, 0.0, 0.0, 0.0, 1.0, 1.0, 1.0, 1.0, 1.0, 1.0, 1.0, 1.0, 1.0, 1.0, 1.0, 1.0, 1.0, 1.0, 1.0, 1.0, 0.0, 0.0, 0.0, 0.0, 0.0, 0.0, 0.0, 0.0, 0.0, 0.0, 0.0, 0.0, 0.0, 0.0, 0.0, 0.0, 1.0, 0.0, 1.0, 0.0, 1.0, 0.0, 1.0, 0.0, 1.0, 1.0, 1.0, 1.0, 1.0, 1.0, 1.0, 1.0, 1.0, 1.0, 1.0, 1.0, 1.0, 1.0, 1.0, 1.0, 1.0, 1.0, 1.0, 1.0, 1.0, 1.0, 1.0, 1.0, 1.0, 1.0, 1.0, 1.0, 1.0, 1.0, 1.0, 1.0, 1.0, 1.0, 1.0, 1.0, 1.0, 1.0, 1.0, 1.0, 1.0, 1.0, 1.0, 1.0, 1.0, 1.0, 1.0, 1.0, 1.0, 1.0, 1.0, 1.0, 1.0, 1.0, 1.0, 1.0, 0.0, 0.0, 0.0, 0.0, 0.0, 0.0, 0.0, 0.0, 1.0, 1.0, 1.0, 1.0, 1.0, 1.0, 1.0, 1.0, 1.0, 1.0, 1.0, 1.0, 1.0, 1.0, 1.0, 1.0, 1.0, 1.0, 1.0, 1.0, 1.0, 1.0, 1.0, 1.0, 1.0, 1.0, 1.0, 1.0, 1.0, 1.0, 1.0, 1.0, 1.0, 1.0, 1.0, 1.0, 1.0, 1.0, 1.0, 1.0, 1.0, 1.0, 1.0, 1.0, 1.0, 1.0, 1.0, 1.0, 1.0, 1.0, 1.0, 1.0, 1.0, 1.0, 1.0, 1.0, 1.0, 1.0, 1.0, 1.0, 1.0, 1.0, 1.0, 1.0, 1.0, 1.0, 1.0, 1.0, 1.0, 1.0, 1.0, 1.0, 1.0, 1.0, 1.0, 1.0, 1.0, 1.0, 1.0, 1.0, 1.0, 1.0, 1.0, 1.0, 1.0, 1.0, 1.0, 1.0, 0.0, 0.0, 1.0, 1.0, 1.0, 1.0, 0.0, 0.0, 1.0, 1.0, 1.0, 1.0, 1.0, 1.0, 1.0, 1.0, 1.0, 1.0, 1.0, 1.0, 0.0, 0.0, 1.0, 1.0, 0.0, 0.0, 0.0, 0.0, 0.0, 0.0, 0.0, 0.0, 1.0, 1.0, 0.0, 0.0, 1.0, 1.0, 1.0, 1.0, 0.0, 0.0, 0.0, 0.0, 1.0, 1.0, 1.0, 1.0, 1.0, 1.0, 1.0, 1.0, 1.0, 1.0, 0.0, 0.0, 0.0, 0.0, 0.0, 0.0, 0.0, 0.0, 0.0, 0.0, 1.0, 1.0, 1.0, 1.0, 1.0, 1.0, 0.0, 0.0, 1.0, 1.0, 0.0, 0.0, 1.0, 1.0, 1.0, 1.0, 1.0, 1.0, 1.0, 1.0, 1.0, 1.0, 1.0, 1.0, 1.0, 1.0, 1.0, 1.0, 1.0, 1.0, 1.0, 1.0, 1.0, 1.0, 1.0, 1.0, 1.0, 1.0, 1.0, 1.0, 1.0, 1.0, 1.0, 1.0, 1.0, 1.0, 1.0, 1.0, 1.0, 1.0, 1.0, 1.0, 1.0, 1.0, 1.0, 1.0, 0.0, 0.0, 1.0, 1.0, 0.0, 0.0, 0.0, 0.0, 0.0, 0.0, 0.0, 0.0, 0.0, 0.0, 0.0, 0.0, 1.0, 1.0, 1.0, 1.0, 1.0, 1.0, 1.0, 1.0, 1.0, 1.0, 1.0, 1.0, 1.0, 1.0, 0.0, 0.0])
me_plane.update()
me_plane_001 = bpy.data.meshes.new('Plane.001')
me_plane_001.from_pydata([(0.0, 0.0, 0.0), (12.0, 0.0, 0.0), (12.0, 11.99, 0.0), (0.0003276, 11.99, 0.0), (0.0, 0.0, -0.758), (12.0, 0.0, -0.758), (12.0, 11.99, -0.758), (0.0003276, 11.99, -0.758)], [], [(1, 2, 3, 0), (5, 4, 7, 6), (0, 3, 7, 4), (3, 2, 6, 7), (1, 0, 4, 5), (2, 1, 5, 6)])
_uv = me_plane_001.uv_layers.new(name='UVMap')
_uv.uv.foreach_set('vector', [0.0, 0.0, 0.0, 0.0, 0.0, 0.0, 0.0, 0.0, 0.0, 0.0, 0.0, 0.0, 0.0, 0.0, 0.0, 0.0, 0.0, 0.0, 0.0, 0.0, 0.0, 0.0, 0.0, 0.0, 0.0, 0.0, 0.0, 0.0, 0.0, 0.0, 0.0, 0.0, 0.0, 0.0, 0.0, 0.0, 0.0, 0.0, 0.0, 0.0, 0.0, 0.0, 0.0, 0.0, 0.0, 0.0, 0.0, 0.0])
me_plane_001.update()
me_plane_002 = bpy.data.meshes.new('Plane.002')
me_plane_002.from_pydata([(-0.6773, -0.6766, 2.95), (12.68, -0.6766, 2.95), (12.68, 12.66, 2.95), (-0.6769, 12.66, 2.95), (-0.6773, -0.6766, 3.318), (12.68, -0.6766, 3.318), (12.68, 12.66, 3.318), (-0.6769, 12.66, 3.318), (6.0, 4.335, 7.466), (6.0, 7.652, 7.466)], [], [(1, 0, 3, 2), (6, 7, 9), (3, 7, 6, 2), (1, 5, 4, 0), (2, 6, 5, 1), (0, 4, 7, 3), (4, 5, 8), (5, 6, 9, 8), (7, 4, 8, 9)])
_uv = me_plane_002.uv_layers.new(name='UVMap')
_uv.uv.foreach_set('vector', [0.0, 0.0, 0.0, 0.0, 0.0, 0.0, 0.0, 0.0, 0.0, 0.0, 0.0, 0.0, 0.0, 0.0, 0.0, 0.0, 0.0, 0.0, 0.0, 0.0, 0.0, 0.0, 0.0, 0.0, 0.0, 0.0, 0.0, 0.0, 0.0, 0.0, 0.0, 0.0, 0.0, 0.0, 0.0, 0.0, 0.0, 0.0, 0.0, 0.0, 0.0, 0.0, 0.0, 0.0, 0.0, 0.0, 0.0, 0.0, 0.0, 0.0, 0.0, 0.0, 0.0, 0.0, 0.0, 0.0, 0.0, 0.0, 0.0, 0.0, 0.0, 0.0, 0.0, 0.0, 0.0, 0.0, 0.0, 0.0])
me_plane_002.update()

# ---- objects
ob_empty = bpy.data.objects.new('Empty', None)
ob_walls = bpy.data.objects.new('Walls', me_plane)
ob_floor = bpy.data.objects.new('Floor', me_plane_001)
ob_roof = bpy.data.objects.new('Roof', me_plane_002)

# ---- transforms, parenting, visibility, modifiers, constraints
ob_empty.location = (0.0, 0.0, 0.0)
ob_empty.scale = (4.207, 4.207, 4.207)
ob_empty.empty_display_type = 'IMAGE'
ob_empty.empty_display_size = 5.0
ob_empty.empty_image_offset = (-0.2034, -0.12)
ob_empty.use_empty_image_alpha = True
ob_empty.color = (1.0, 1.0, 1.0, 0.3)
ob_walls.location = (0.0, 0.0, 0.0)
ob_floor.location = (0.0, 0.0, 0.0)
ob_roof.location = (0.0, 0.0, 0.0)

# ---- collection membership
col_collection.objects.link(ob_empty)
col_collection.objects.link(ob_walls)
col_collection.objects.link(ob_floor)
col_collection.objects.link(ob_roof)

# ---- scene / render settings (as saved in the file)
scene.frame_start = 1; scene.frame_end = 250; scene.frame_set(1)
scene.render.engine = 'BLENDER_EEVEE_NEXT'
scene.cycles.sampling_pattern = 'TABULATED_SOBOL'
bpy.context.view_layer.update()

# ---- added for rendering (the .blend has no active camera and no usable light): camera, sun
cam_auto = bpy.data.cameras.new('AutoCamera')
cam_auto.lens = 50.0
cam_auto.sensor_width = 36.0
cam_auto.clip_end = 1000.0
ob_auto_camera = bpy.data.objects.new('AutoCamera', cam_auto)
scene.collection.objects.link(ob_auto_camera)
ob_auto_camera.location = (25.0501, -16.8667, 18.5942)
ob_auto_camera.rotation_euler = (1.09748, -7.21219e-08, 0.694738)
scene.camera = ob_auto_camera
light_auto_sun = bpy.data.lights.new('AutoSun', 'SUN')
light_auto_sun.energy = 3.0
light_auto_sun.angle = 0.0523599
ob_auto_sun = bpy.data.objects.new('AutoSun', light_auto_sun)
scene.collection.objects.link(ob_auto_sun)
ob_auto_sun.rotation_euler = (0.872665, 0.174533, 0.523599)
bpy.context.view_layer.update()
